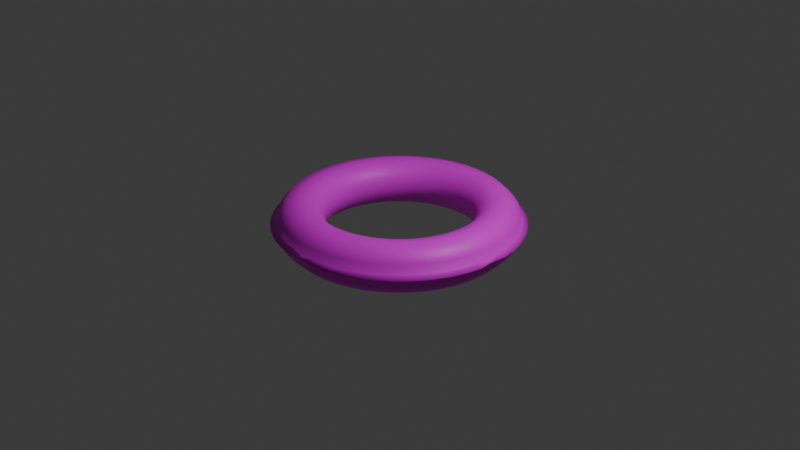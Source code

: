 # Source: boia.blend  (saved by Blender 4.0.36; exported with 4.5.12 LTS)
import bpy
from mathutils import Matrix  # noqa: F401  (used for matrix-valued properties, if any)

bpy.ops.wm.read_factory_settings(use_empty=True)
scene = bpy.context.scene
scene.name = 'Scene'

# ---- collections
col_collection = bpy.data.collections.new('Collection'); scene.collection.children.link(col_collection)

# ---- images (referenced by path relative to the original .blend; pixels are not part of the script)
import os
ASSET_DIR = os.environ.get("B2B_ASSET_DIR", "")  # directory of the original .blend (textures are referenced by path, not embedded)
HERE = os.path.dirname(os.path.abspath(__file__))  # packed textures are extracted next to this script under _unpacked/

def load_image(name, relpath, width, height, colorspace="sRGB"):
    """Load a texture the original file referenced (path relative to the .blend, or extracted next to this script)."""
    p = next((c for c in (os.path.join(HERE, relpath), os.path.join(ASSET_DIR, relpath)) if relpath and os.path.exists(c)), "")
    if p:
        img = bpy.data.images.load(p, check_existing=True)
        img.name = name
    else:  # same state as the original file: an image datablock whose file is absent (Cycles renders it pink)
        img = bpy.data.images.new(name, width, height)
        img.source = "FILE"
        img.filepath = "//" + (relpath or name)
    img.colorspace_settings.name = colorspace
    return img
img_boia_png = load_image('boia.png', 'CG_Game/images/boia.png', 1024, 1024, 'sRGB')

# ---- materials (node trees are filled in below, after node groups)
mat_boia = bpy.data.materials.new('boia')
mat_boia.use_transparent_shadow = False

# ---- material node trees
mat_boia.use_nodes = True; mat_boia.node_tree.nodes.clear()
_N = mat_boia.node_tree.nodes; _L = mat_boia.node_tree.links
n0 = _N.new('ShaderNodeBsdfPrincipled'); n0.name = 'Principled BSDF'; n0.location = (10, 300)
n0.inputs[3].default_value = 1.45
n1 = _N.new('ShaderNodeOutputMaterial'); n1.name = 'Material Output'; n1.location = (300, 300)
n2 = _N.new('ShaderNodeTexImage'); n2.name = 'Image Texture'; n2.location = (-280, 280)
n2.image = img_boia_png
_L.new(n0.outputs[0], n1.inputs[0])
_L.new(n2.outputs[0], n0.inputs[0])
n1.is_active_output = True

# ---- world
world_world = bpy.data.worlds.new('World'); scene.world = world_world
world_world.use_nodes = True; world_world.node_tree.nodes.clear()
_N = world_world.node_tree.nodes; _L = world_world.node_tree.links
n0 = _N.new('ShaderNodeOutputWorld'); n0.name = 'World Output'; n0.location = (300, 300)
n1 = _N.new('ShaderNodeBackground'); n1.name = 'Background'; n1.location = (10, 300)
n1.inputs[0].default_value = (0.05088, 0.05088, 0.05088, 1.0)
_L.new(n1.outputs[0], n0.inputs[0])
n0.is_active_output = True
world_world.color = (0.05088, 0.05088, 0.05088)
world_world.use_sun_shadow = False
world_world.sun_shadow_jitter_overblur = 0.0

# ---- cameras
cam_camera = bpy.data.cameras.new('Camera')
cam_camera.clip_end = 100.0
cam_camera.ortho_scale = 7.314

# ---- lights
light_light = bpy.data.lights.new('Light', 'POINT')
light_light.transmission_factor = 0.0
light_light.use_soft_falloff = False
light_light.energy = 1000.0
light_light.shadow_soft_size = 0.1
light_light.shadow_maximum_resolution = 0.006
light_light.use_absolute_resolution = True

# ---- meshes
me_torus = bpy.data.meshes.new('Torus')
me_torus.from_pydata([(1.275, -2.24e-05, -0.0009383), (1.217, 0.0, 0.125), (1.125, 0.0, 0.2165), (1.0, 0.0, 0.25), (0.875, 0.0, 0.2165), (0.7835, 0.0, 0.125), (0.75, 0.0, 3.062e-17), (0.7835, 0.0, -0.125), (0.875, 0.0, -0.2165), (1.0, 0.0, -0.25), (1.125, 0.0, -0.2165), (1.217, 0.0, -0.125), (1.291, 0.1699, -0.0006539), (1.206, 0.1588, 0.125), (1.115, 0.1468, 0.2165), (0.9914, 0.1305, 0.25), (0.8675, 0.1142, 0.2165), (0.7768, 0.1023, 0.125), (0.7436, 0.09789, 3.062e-17), (0.7768, 0.1023, -0.125), (0.8675, 0.1142, -0.2165), (0.9914, 0.1305, -0.25), (1.115, 0.1468, -0.2165), (1.206, 0.1588, -0.125), (1.258, 0.337, -0.0007685), (1.175, 0.3149, 0.125), (1.087, 0.2912, 0.2165), (0.9659, 0.2588, 0.25), (0.8452, 0.2265, 0.2165), (0.7568, 0.2028, 0.125), (0.7244, 0.1941, 3.062e-17), (0.7568, 0.2028, -0.125), (0.8452, 0.2265, -0.2165), (0.9659, 0.2588, -0.25), (1.087, 0.2912, -0.2165), (1.175, 0.3149, -0.125), (1.203, 0.4982, -0.00087), (1.124, 0.4655, 0.125), (1.039, 0.4305, 0.2165), (0.9239, 0.3827, 0.25), (0.8084, 0.3348, 0.2165), (0.7239, 0.2998, 0.125), (0.6929, 0.287, 3.062e-17), (0.7239, 0.2998, -0.125), (0.8084, 0.3348, -0.2165), (0.9239, 0.3827, -0.25), (1.039, 0.4305, -0.2165), (1.124, 0.4655, -0.125), (1.128, 0.651, -0.0009567), (1.054, 0.6083, 0.125), (0.9743, 0.5625, 0.2165), (0.866, 0.5, 0.25), (0.7578, 0.4375, 0.2165), (0.6785, 0.3917, 0.125), (0.6495, 0.375, 3.062e-17), (0.6785, 0.3917, -0.125), (0.7578, 0.4375, -0.2165), (0.866, 0.5, -0.25), (0.9743, 0.5625, -0.2165), (1.054, 0.6083, -0.125), (1.033, 0.7926, -0.001027), (0.9651, 0.7406, 0.125), (0.8925, 0.6849, 0.2165), (0.7934, 0.6088, 0.25), (0.6942, 0.5327, 0.2165), (0.6216, 0.477, 0.125), (0.595, 0.4566, 3.062e-17), (0.6216, 0.477, -0.125), (0.6942, 0.5327, -0.2165), (0.7934, 0.6088, -0.25), (0.8925, 0.6849, -0.2165), (0.9651, 0.7406, -0.125), (0.9207, 0.9207, -0.00108), (0.8602, 0.8602, 0.125), (0.7955, 0.7955, 0.2165), (0.7071, 0.7071, 0.25), (0.6187, 0.6187, 0.2165), (0.554, 0.554, 0.125), (0.5303, 0.5303, 3.062e-17), (0.554, 0.554, -0.125), (0.6187, 0.6187, -0.2165), (0.7071, 0.7071, -0.25), (0.7955, 0.7955, -0.2165), (0.8602, 0.8602, -0.125), (0.7926, 1.033, -0.001114), (0.7406, 0.9651, 0.125), (0.6849, 0.8925, 0.2165), (0.6088, 0.7934, 0.25), (0.5327, 0.6942, 0.2165), (0.477, 0.6216, 0.125), (0.4566, 0.595, 3.062e-17), (0.477, 0.6216, -0.125), (0.5327, 0.6942, -0.2165), (0.6088, 0.7934, -0.25), (0.6849, 0.8925, -0.2165), (0.7406, 0.9651, -0.125), (0.651, 1.128, -0.001129), (0.6083, 1.054, 0.125), (0.5625, 0.9743, 0.2165), (0.5, 0.866, 0.25), (0.4375, 0.7578, 0.2165), (0.3917, 0.6785, 0.125), (0.375, 0.6495, 3.062e-17), (0.3917, 0.6785, -0.125), (0.4375, 0.7578, -0.2165), (0.5, 0.866, -0.25), (0.5625, 0.9743, -0.2165), (0.6083, 1.054, -0.125), (0.4983, 1.203, -0.001125), (0.4655, 1.124, 0.125), (0.4305, 1.039, 0.2165), (0.3827, 0.9239, 0.25), (0.3348, 0.8084, 0.2165), (0.2998, 0.7239, 0.125), (0.287, 0.6929, 3.062e-17), (0.2998, 0.7239, -0.125), (0.3348, 0.8084, -0.2165), (0.3827, 0.9239, -0.25), (0.4305, 1.039, -0.2165), (0.4655, 1.124, -0.125), (0.337, 1.258, -0.001101), (0.3149, 1.175, 0.125), (0.2912, 1.087, 0.2165), (0.2588, 0.9659, 0.25), (0.2265, 0.8452, 0.2165), (0.2028, 0.7568, 0.125), (0.1941, 0.7244, 3.062e-17), (0.2028, 0.7568, -0.125), (0.2265, 0.8452, -0.2165), (0.2588, 0.9659, -0.25), (0.2912, 1.087, -0.2165), (0.3149, 1.175, -0.125), (0.17, 1.291, -0.001059), (0.1588, 1.206, 0.125), (0.1468, 1.115, 0.2165), (0.1305, 0.9914, 0.25), (0.1142, 0.8675, 0.2165), (0.1023, 0.7768, 0.125), (0.09789, 0.7436, 3.062e-17), (0.1023, 0.7768, -0.125), (0.1142, 0.8675, -0.2165), (0.1305, 0.9914, -0.25), (0.1468, 1.115, -0.2165), (0.1588, 1.206, -0.125), (2.212e-05, 1.273, -0.001179), (9.184e-08, 1.217, 0.125), (8.494e-08, 1.125, 0.2165), (7.55e-08, 1.0, 0.25), (6.606e-08, 0.875, 0.2165), (5.915e-08, 0.7835, 0.125), (5.662e-08, 0.75, 3.062e-17), (5.915e-08, 0.7835, -0.125), (6.606e-08, 0.875, -0.2165), (7.55e-08, 1.0, -0.25), (8.494e-08, 1.125, -0.2165), (9.184e-08, 1.217, -0.125), (-0.1699, 1.291, -0.0009212), (-0.1588, 1.206, 0.125), (-0.1468, 1.115, 0.2165), (-0.1305, 0.9914, 0.25), (-0.1142, 0.8675, 0.2165), (-0.1023, 0.7768, 0.125), (-0.09789, 0.7436, 3.062e-17), (-0.1023, 0.7768, -0.125), (-0.1142, 0.8675, -0.2165), (-0.1305, 0.9914, -0.25), (-0.1468, 1.115, -0.2165), (-0.1588, 1.206, -0.125), (-0.337, 1.258, -0.000828), (-0.3149, 1.175, 0.125), (-0.2912, 1.087, 0.2165), (-0.2588, 0.9659, 0.25), (-0.2265, 0.8452, 0.2165), (-0.2028, 0.7568, 0.125), (-0.1941, 0.7244, 3.062e-17), (-0.2028, 0.7568, -0.125), (-0.2265, 0.8452, -0.2165), (-0.2588, 0.9659, -0.25), (-0.2912, 1.087, -0.2165), (-0.3149, 1.175, -0.125), (-0.4982, 1.203, -0.0007206), (-0.4655, 1.124, 0.125), (-0.4305, 1.039, 0.2165), (-0.3827, 0.9239, 0.25), (-0.3348, 0.8084, 0.2165), (-0.2998, 0.7239, 0.125), (-0.287, 0.6929, 3.062e-17), (-0.2998, 0.7239, -0.125), (-0.3348, 0.8084, -0.2165), (-0.3827, 0.9239, -0.25), (-0.4305, 1.039, -0.2165), (-0.4655, 1.124, -0.125), (-0.651, 1.128, -0.0006008), (-0.6083, 1.054, 0.125), (-0.5625, 0.9743, 0.2165), (-0.5, 0.866, 0.25), (-0.4375, 0.7578, 0.2165), (-0.3917, 0.6785, 0.125), (-0.375, 0.6495, 3.062e-17), (-0.3917, 0.6785, -0.125), (-0.4375, 0.7578, -0.2165), (-0.5, 0.866, -0.25), (-0.5625, 0.9743, -0.2165), (-0.6083, 1.054, -0.125), (-0.7926, 1.033, -0.0004708), (-0.7406, 0.9651, 0.125), (-0.6849, 0.8925, 0.2165), (-0.6088, 0.7934, 0.25), (-0.5327, 0.6942, 0.2165), (-0.477, 0.6216, 0.125), (-0.4566, 0.595, 3.062e-17), (-0.477, 0.6216, -0.125), (-0.5327, 0.6942, -0.2165), (-0.6088, 0.7934, -0.25), (-0.6849, 0.8925, -0.2165), (-0.7406, 0.9651, -0.125), (-0.9207, 0.9207, -0.0003328), (-0.8602, 0.8602, 0.125), (-0.7955, 0.7955, 0.2165), (-0.7071, 0.7071, 0.25), (-0.6187, 0.6187, 0.2165), (-0.554, 0.554, 0.125), (-0.5303, 0.5303, 3.062e-17), (-0.554, 0.554, -0.125), (-0.6187, 0.6187, -0.2165), (-0.7071, 0.7071, -0.25), (-0.7955, 0.7955, -0.2165), (-0.8602, 0.8602, -0.125), (-1.033, 0.7926, -0.000189), (-0.9651, 0.7406, 0.125), (-0.8925, 0.6849, 0.2165), (-0.7934, 0.6088, 0.25), (-0.6942, 0.5327, 0.2165), (-0.6216, 0.477, 0.125), (-0.595, 0.4566, 3.062e-17), (-0.6216, 0.477, -0.125), (-0.6942, 0.5327, -0.2165), (-0.7934, 0.6088, -0.25), (-0.8925, 0.6849, -0.2165), (-0.9651, 0.7406, -0.125), (-1.128, 0.651, -4.201e-05), (-1.054, 0.6083, 0.125), (-0.9743, 0.5625, 0.2165), (-0.866, 0.5, 0.25), (-0.7578, 0.4375, 0.2165), (-0.6785, 0.3917, 0.125), (-0.6495, 0.375, 3.062e-17), (-0.6785, 0.3917, -0.125), (-0.7578, 0.4375, -0.2165), (-0.866, 0.5, -0.25), (-0.9743, 0.5625, -0.2165), (-1.054, 0.6083, -0.125), (-1.203, 0.4983, 0.0001057), (-1.124, 0.4655, 0.125), (-1.039, 0.4305, 0.2165), (-0.9239, 0.3827, 0.25), (-0.8084, 0.3348, 0.2165), (-0.7239, 0.2998, 0.125), (-0.6929, 0.287, 3.062e-17), (-0.7239, 0.2998, -0.125), (-0.8084, 0.3348, -0.2165), (-0.9239, 0.3827, -0.25), (-1.039, 0.4305, -0.2165), (-1.124, 0.4655, -0.125), (-1.258, 0.337, 0.0002516), (-1.175, 0.3149, 0.125), (-1.087, 0.2912, 0.2165), (-0.9659, 0.2588, 0.25), (-0.8452, 0.2265, 0.2165), (-0.7568, 0.2028, 0.125), (-0.7244, 0.1941, 3.062e-17), (-0.7568, 0.2028, -0.125), (-0.8452, 0.2265, -0.2165), (-0.9659, 0.2588, -0.25), (-1.087, 0.2912, -0.2165), (-1.175, 0.3149, -0.125), (-1.291, 0.17, 0.0003932), (-1.206, 0.1588, 0.125), (-1.115, 0.1468, 0.2165), (-0.9914, 0.1305, 0.25), (-0.8675, 0.1142, 0.2165), (-0.7768, 0.1023, 0.125), (-0.7436, 0.09789, 3.062e-17), (-0.7768, 0.1023, -0.125), (-0.8675, 0.1142, -0.2165), (-0.9914, 0.1305, -0.25), (-1.115, 0.1468, -0.2165), (-1.206, 0.1588, -0.125), (-1.271, 2.252e-05, -0.0003075), (-1.217, 1.064e-07, 0.125), (-1.125, 9.835e-08, 0.2165), (-1.0, 8.742e-08, 0.25), (-0.875, 7.649e-08, 0.2165), (-0.7835, 6.85e-08, 0.125), (-0.75, 6.557e-08, 3.062e-17), (-0.7835, 6.85e-08, -0.125), (-0.875, 7.649e-08, -0.2165), (-1.0, 8.742e-08, -0.25), (-1.125, 9.835e-08, -0.2165), (-1.217, 1.064e-07, -0.125), (-1.291, -0.1699, 0.0006539), (-1.206, -0.1588, 0.125), (-1.115, -0.1468, 0.2165), (-0.9914, -0.1305, 0.25), (-0.8675, -0.1142, 0.2165), (-0.7768, -0.1023, 0.125), (-0.7436, -0.09789, 3.062e-17), (-0.7768, -0.1023, -0.125), (-0.8675, -0.1142, -0.2165), (-0.9914, -0.1305, -0.25), (-1.115, -0.1468, -0.2165), (-1.206, -0.1588, -0.125), (-1.258, -0.337, 0.0007685), (-1.175, -0.3149, 0.125), (-1.087, -0.2912, 0.2165), (-0.9659, -0.2588, 0.25), (-0.8452, -0.2265, 0.2165), (-0.7568, -0.2028, 0.125), (-0.7244, -0.1941, 3.062e-17), (-0.7568, -0.2028, -0.125), (-0.8452, -0.2265, -0.2165), (-0.9659, -0.2588, -0.25), (-1.087, -0.2912, -0.2165), (-1.175, -0.3149, -0.125), (-1.203, -0.4982, 0.00087), (-1.124, -0.4655, 0.125), (-1.039, -0.4305, 0.2165), (-0.9239, -0.3827, 0.25), (-0.8084, -0.3348, 0.2165), (-0.7239, -0.2998, 0.125), (-0.6929, -0.287, 3.062e-17), (-0.7239, -0.2998, -0.125), (-0.8084, -0.3348, -0.2165), (-0.9239, -0.3827, -0.25), (-1.039, -0.4305, -0.2165), (-1.124, -0.4655, -0.125), (-1.128, -0.651, 0.0009567), (-1.054, -0.6083, 0.125), (-0.9743, -0.5625, 0.2165), (-0.866, -0.5, 0.25), (-0.7578, -0.4375, 0.2165), (-0.6785, -0.3917, 0.125), (-0.6495, -0.375, 3.062e-17), (-0.6785, -0.3917, -0.125), (-0.7578, -0.4375, -0.2165), (-0.866, -0.5, -0.25), (-0.9743, -0.5625, -0.2165), (-1.054, -0.6083, -0.125), (-1.033, -0.7926, 0.001027), (-0.9651, -0.7406, 0.125), (-0.8925, -0.6849, 0.2165), (-0.7934, -0.6088, 0.25), (-0.6942, -0.5327, 0.2165), (-0.6216, -0.477, 0.125), (-0.595, -0.4566, 3.062e-17), (-0.6216, -0.477, -0.125), (-0.6942, -0.5327, -0.2165), (-0.7934, -0.6088, -0.25), (-0.8925, -0.6849, -0.2165), (-0.9651, -0.7406, -0.125), (-0.9207, -0.9207, 0.00108), (-0.8602, -0.8602, 0.125), (-0.7955, -0.7955, 0.2165), (-0.7071, -0.7071, 0.25), (-0.6187, -0.6187, 0.2165), (-0.554, -0.554, 0.125), (-0.5303, -0.5303, 3.062e-17), (-0.554, -0.554, -0.125), (-0.6187, -0.6187, -0.2165), (-0.7071, -0.7071, -0.25), (-0.7955, -0.7955, -0.2165), (-0.8602, -0.8602, -0.125), (-0.7926, -1.033, 0.001114), (-0.7406, -0.9651, 0.125), (-0.6849, -0.8925, 0.2165), (-0.6088, -0.7934, 0.25), (-0.5327, -0.6942, 0.2165), (-0.477, -0.6216, 0.125), (-0.4566, -0.595, 3.062e-17), (-0.477, -0.6216, -0.125), (-0.5327, -0.6942, -0.2165), (-0.6088, -0.7934, -0.25), (-0.6849, -0.8925, -0.2165), (-0.7406, -0.9651, -0.125), (-0.651, -1.128, 0.001129), (-0.6083, -1.054, 0.125), (-0.5625, -0.9743, 0.2165), (-0.5, -0.866, 0.25), (-0.4375, -0.7578, 0.2165), (-0.3917, -0.6785, 0.125), (-0.375, -0.6495, 3.062e-17), (-0.3917, -0.6785, -0.125), (-0.4375, -0.7578, -0.2165), (-0.5, -0.866, -0.25), (-0.5625, -0.9743, -0.2165), (-0.6083, -1.054, -0.125), (-0.4983, -1.203, 0.001125), (-0.4655, -1.124, 0.125), (-0.4305, -1.039, 0.2165), (-0.3827, -0.9239, 0.25), (-0.3348, -0.8084, 0.2165), (-0.2998, -0.7239, 0.125), (-0.287, -0.6929, 3.062e-17), (-0.2998, -0.7239, -0.125), (-0.3348, -0.8084, -0.2165), (-0.3827, -0.9239, -0.25), (-0.4305, -1.039, -0.2165), (-0.4655, -1.124, -0.125), (-0.337, -1.258, 0.001101), (-0.3149, -1.175, 0.125), (-0.2912, -1.087, 0.2165), (-0.2588, -0.9659, 0.25), (-0.2265, -0.8452, 0.2165), (-0.2028, -0.7568, 0.125), (-0.1941, -0.7244, 3.062e-17), (-0.2028, -0.7568, -0.125), (-0.2265, -0.8452, -0.2165), (-0.2588, -0.9659, -0.25), (-0.2912, -1.087, -0.2165), (-0.3149, -1.175, -0.125), (-0.17, -1.291, 0.001059), (-0.1588, -1.206, 0.125), (-0.1468, -1.115, 0.2165), (-0.1305, -0.9914, 0.25), (-0.1142, -0.8675, 0.2165), (-0.1023, -0.7768, 0.125), (-0.0979, -0.7436, 3.062e-17), (-0.1023, -0.7768, -0.125), (-0.1142, -0.8675, -0.2165), (-0.1305, -0.9914, -0.25), (-0.1468, -1.115, -0.2165), (-0.1588, -1.206, -0.125), (-2.192e-05, -1.276, 0.0001401), (9.184e-08, -1.217, 0.125), (8.494e-08, -1.125, 0.2165), (7.55e-08, -1.0, 0.25), (6.606e-08, -0.875, 0.2165), (5.915e-08, -0.7835, 0.125), (5.662e-08, -0.75, 3.062e-17), (5.915e-08, -0.7835, -0.125), (6.606e-08, -0.875, -0.2165), (7.55e-08, -1.0, -0.25), (8.494e-08, -1.125, -0.2165), (9.184e-08, -1.217, -0.125), (0.1699, -1.291, 0.0009212), (0.1588, -1.206, 0.125), (0.1468, -1.115, 0.2165), (0.1305, -0.9914, 0.25), (0.1142, -0.8675, 0.2165), (0.1023, -0.7768, 0.125), (0.09789, -0.7436, 3.062e-17), (0.1023, -0.7768, -0.125), (0.1142, -0.8675, -0.2165), (0.1305, -0.9914, -0.25), (0.1468, -1.115, -0.2165), (0.1588, -1.206, -0.125), (0.337, -1.258, 0.000828), (0.3149, -1.175, 0.125), (0.2912, -1.087, 0.2165), (0.2588, -0.9659, 0.25), (0.2265, -0.8452, 0.2165), (0.2028, -0.7568, 0.125), (0.1941, -0.7244, 3.062e-17), (0.2028, -0.7568, -0.125), (0.2265, -0.8452, -0.2165), (0.2588, -0.9659, -0.25), (0.2912, -1.087, -0.2165), (0.3149, -1.175, -0.125), (0.4982, -1.203, 0.0007206), (0.4655, -1.124, 0.125), (0.4305, -1.039, 0.2165), (0.3827, -0.9239, 0.25), (0.3348, -0.8084, 0.2165), (0.2998, -0.7239, 0.125), (0.287, -0.6929, 3.062e-17), (0.2998, -0.7239, -0.125), (0.3348, -0.8084, -0.2165), (0.3827, -0.9239, -0.25), (0.4305, -1.039, -0.2165), (0.4655, -1.124, -0.125), (0.651, -1.128, 0.0006008), (0.6083, -1.054, 0.125), (0.5625, -0.9743, 0.2165), (0.5, -0.866, 0.25), (0.4375, -0.7578, 0.2165), (0.3917, -0.6785, 0.125), (0.375, -0.6495, 3.062e-17), (0.3917, -0.6785, -0.125), (0.4375, -0.7578, -0.2165), (0.5, -0.866, -0.25), (0.5625, -0.9743, -0.2165), (0.6083, -1.054, -0.125), (0.7926, -1.033, 0.0004708), (0.7406, -0.9651, 0.125), (0.6849, -0.8925, 0.2165), (0.6088, -0.7934, 0.25), (0.5327, -0.6942, 0.2165), (0.477, -0.6216, 0.125), (0.4566, -0.595, 3.062e-17), (0.477, -0.6216, -0.125), (0.5327, -0.6942, -0.2165), (0.6088, -0.7934, -0.25), (0.6849, -0.8925, -0.2165), (0.7406, -0.9651, -0.125), (0.9207, -0.9207, 0.0003328), (0.8602, -0.8602, 0.125), (0.7955, -0.7955, 0.2165), (0.7071, -0.7071, 0.25), (0.6187, -0.6187, 0.2165), (0.554, -0.554, 0.125), (0.5303, -0.5303, 3.062e-17), (0.554, -0.554, -0.125), (0.6187, -0.6187, -0.2165), (0.7071, -0.7071, -0.25), (0.7955, -0.7955, -0.2165), (0.8602, -0.8602, -0.125), (1.033, -0.7926, 0.000189), (0.9651, -0.7406, 0.125), (0.8925, -0.6849, 0.2165), (0.7934, -0.6088, 0.25), (0.6942, -0.5327, 0.2165), (0.6216, -0.477, 0.125), (0.595, -0.4566, 3.062e-17), (0.6216, -0.477, -0.125), (0.6942, -0.5327, -0.2165), (0.7934, -0.6088, -0.25), (0.8925, -0.6849, -0.2165), (0.9651, -0.7406, -0.125), (1.128, -0.651, 4.201e-05), (1.054, -0.6083, 0.125), (0.9743, -0.5625, 0.2165), (0.866, -0.5, 0.25), (0.7578, -0.4375, 0.2165), (0.6785, -0.3917, 0.125), (0.6495, -0.375, 3.062e-17), (0.6785, -0.3917, -0.125), (0.7578, -0.4375, -0.2165), (0.866, -0.5, -0.25), (0.9743, -0.5625, -0.2165), (1.054, -0.6083, -0.125), (1.203, -0.4983, -0.0001057), (1.124, -0.4655, 0.125), (1.039, -0.4305, 0.2165), (0.9239, -0.3827, 0.25), (0.8084, -0.3348, 0.2165), (0.7239, -0.2998, 0.125), (0.6929, -0.287, 3.062e-17), (0.7239, -0.2998, -0.125), (0.8084, -0.3348, -0.2165), (0.9239, -0.3827, -0.25), (1.039, -0.4305, -0.2165), (1.124, -0.4655, -0.125), (1.258, -0.337, -0.0002516), (1.175, -0.3149, 0.125), (1.087, -0.2912, 0.2165), (0.9659, -0.2588, 0.25), (0.8452, -0.2265, 0.2165), (0.7568, -0.2028, 0.125), (0.7244, -0.1941, 3.062e-17), (0.7568, -0.2028, -0.125), (0.8452, -0.2265, -0.2165), (0.9659, -0.2588, -0.25), (1.087, -0.2912, -0.2165), (1.175, -0.3149, -0.125), (1.291, -0.17, -0.0003932), (1.206, -0.1588, 0.125), (1.115, -0.1468, 0.2165), (0.9914, -0.1305, 0.25), (0.8675, -0.1142, 0.2165), (0.7768, -0.1023, 0.125), (0.7436, -0.09789, 3.062e-17), (0.7768, -0.1023, -0.125), (0.8675, -0.1142, -0.2165), (0.9914, -0.1305, -0.25), (1.115, -0.1468, -0.2165), (1.206, -0.1588, -0.125), (1.254, 0.0, 0.01222), (1.075, 0.6205, 0.03349), (0.6205, 1.075, 0.03349), (9.369e-08, 1.255, 0.01585), (-0.6205, 1.075, 0.03349), (-1.075, 0.6205, 0.03349), (-1.256, 1.085e-07, 0.0126), (-1.075, -0.6205, 0.03349), (-0.6205, -1.075, 0.03349), (9.369e-08, -1.254, 0.01609), (0.6205, -1.075, 0.03349), (1.075, -0.6205, 0.03349), (1.147, 0.4749, 0.03349), (0.7555, 0.9846, 0.03349), (0.162, 1.23, 0.03349), (-0.4749, 1.147, 0.03349), (-0.9846, 0.7555, 0.03349), (-1.23, 0.162, 0.03349), (-1.147, -0.4749, 0.03349), (-0.7555, -0.9846, 0.03349), (-0.162, -1.23, 0.03349), (0.4749, -1.147, 0.03349), (0.9846, -0.7555, 0.03349), (1.23, -0.162, 0.03349), (1.199, 0.3212, 0.03349), (0.8775, 0.8775, 0.03349), (0.3212, 1.199, 0.03349), (-0.3212, 1.199, 0.03349), (-0.8775, 0.8775, 0.03349), (-1.199, 0.3212, 0.03349), (-1.199, -0.3212, 0.03349), (-0.8775, -0.8775, 0.03349), (-0.3212, -1.199, 0.03349), (0.3212, -1.199, 0.03349), (0.8775, -0.8775, 0.03349), (1.199, -0.3212, 0.03349), (1.23, 0.162, 0.03349), (0.9846, 0.7555, 0.03349), (0.4749, 1.147, 0.03349), (-0.162, 1.23, 0.03349), (-0.7555, 0.9846, 0.03349), (-1.147, 0.4749, 0.03349), (-1.23, -0.162, 0.03349), (-0.9846, -0.7555, 0.03349), (-0.4749, -1.147, 0.03349), (0.162, -1.23, 0.03349), (0.7555, -0.9846, 0.03349), (1.147, -0.4749, 0.03349), (1.254, 0.0, -0.01488), (1.074, 0.6201, -0.03655), (0.6201, 1.074, -0.03655), (9.363e-08, 1.255, -0.01873), (-0.6201, 1.074, -0.03655), (-1.074, 0.6201, -0.03655), (-1.256, 1.084e-07, -0.01483), (-1.074, -0.6201, -0.03655), (-0.6201, -1.074, -0.03655), (9.363e-08, -1.253, -0.0183), (0.6201, -1.074, -0.03655), (1.074, -0.6201, -0.03655), (1.146, 0.4746, -0.03655), (0.755, 0.9839, -0.03655), (0.1619, 1.23, -0.03655), (-0.4746, 1.146, -0.03655), (-0.9839, 0.755, -0.03655), (-1.23, 0.1619, -0.03655), (-1.146, -0.4746, -0.03655), (-0.755, -0.9839, -0.03655), (-0.1619, -1.23, -0.03655), (0.4746, -1.146, -0.03655), (0.9839, -0.755, -0.03655), (1.23, -0.1619, -0.03655), (1.198, 0.321, -0.03655), (0.877, 0.877, -0.03655), (0.321, 1.198, -0.03655), (-0.321, 1.198, -0.03655), (-0.877, 0.877, -0.03655), (-1.198, 0.321, -0.03655), (-1.198, -0.321, -0.03655), (-0.877, -0.877, -0.03655), (-0.321, -1.198, -0.03655), (0.321, -1.198, -0.03655), (0.877, -0.877, -0.03655), (1.198, -0.321, -0.03655), (1.23, 0.1619, -0.03655), (0.9839, 0.755, -0.03655), (0.4746, 1.146, -0.03655), (-0.1619, 1.23, -0.03655), (-0.755, 0.9839, -0.03655), (-1.146, 0.4746, -0.03655), (-1.23, -0.1619, -0.03655), (-0.9839, -0.755, -0.03655), (-0.4746, -1.146, -0.03655), (0.1619, -1.23, -0.03655), (0.755, -0.9839, -0.03655), (1.146, -0.4746, -0.03655)], [], [(576, 612, 13, 1), (1, 13, 14, 2), (2, 14, 15, 3), (3, 15, 16, 4), (4, 16, 17, 5), (5, 17, 18, 6), (6, 18, 19, 7), (7, 19, 20, 8), (8, 20, 21, 9), (9, 21, 22, 10), (10, 22, 23, 11), (624, 660, 12, 0), (612, 600, 25, 13), (13, 25, 26, 14), (14, 26, 27, 15), (15, 27, 28, 16), (16, 28, 29, 17), (17, 29, 30, 18), (18, 30, 31, 19), (19, 31, 32, 20), (20, 32, 33, 21), (21, 33, 34, 22), (22, 34, 35, 23), (660, 648, 24, 12), (600, 588, 37, 25), (25, 37, 38, 26), (26, 38, 39, 27), (27, 39, 40, 28), (28, 40, 41, 29), (29, 41, 42, 30), (30, 42, 43, 31), (31, 43, 44, 32), (32, 44, 45, 33), (33, 45, 46, 34), (34, 46, 47, 35), (648, 636, 36, 24), (588, 577, 49, 37), (37, 49, 50, 38), (38, 50, 51, 39), (39, 51, 52, 40), (40, 52, 53, 41), (41, 53, 54, 42), (42, 54, 55, 43), (43, 55, 56, 44), (44, 56, 57, 45), (45, 57, 58, 46), (46, 58, 59, 47), (636, 625, 48, 36), (577, 613, 61, 49), (49, 61, 62, 50), (50, 62, 63, 51), (51, 63, 64, 52), (52, 64, 65, 53), (53, 65, 66, 54), (54, 66, 67, 55), (55, 67, 68, 56), (56, 68, 69, 57), (57, 69, 70, 58), (58, 70, 71, 59), (625, 661, 60, 48), (613, 601, 73, 61), (61, 73, 74, 62), (62, 74, 75, 63), (63, 75, 76, 64), (64, 76, 77, 65), (65, 77, 78, 66), (66, 78, 79, 67), (67, 79, 80, 68), (68, 80, 81, 69), (69, 81, 82, 70), (70, 82, 83, 71), (661, 649, 72, 60), (601, 589, 85, 73), (73, 85, 86, 74), (74, 86, 87, 75), (75, 87, 88, 76), (76, 88, 89, 77), (77, 89, 90, 78), (78, 90, 91, 79), (79, 91, 92, 80), (80, 92, 93, 81), (81, 93, 94, 82), (82, 94, 95, 83), (649, 637, 84, 72), (589, 578, 97, 85), (85, 97, 98, 86), (86, 98, 99, 87), (87, 99, 100, 88), (88, 100, 101, 89), (89, 101, 102, 90), (90, 102, 103, 91), (91, 103, 104, 92), (92, 104, 105, 93), (93, 105, 106, 94), (94, 106, 107, 95), (637, 626, 96, 84), (578, 614, 109, 97), (97, 109, 110, 98), (98, 110, 111, 99), (99, 111, 112, 100), (100, 112, 113, 101), (101, 113, 114, 102), (102, 114, 115, 103), (103, 115, 116, 104), (104, 116, 117, 105), (105, 117, 118, 106), (106, 118, 119, 107), (626, 662, 108, 96), (614, 602, 121, 109), (109, 121, 122, 110), (110, 122, 123, 111), (111, 123, 124, 112), (112, 124, 125, 113), (113, 125, 126, 114), (114, 126, 127, 115), (115, 127, 128, 116), (116, 128, 129, 117), (117, 129, 130, 118), (118, 130, 131, 119), (662, 650, 120, 108), (602, 590, 133, 121), (121, 133, 134, 122), (122, 134, 135, 123), (123, 135, 136, 124), (124, 136, 137, 125), (125, 137, 138, 126), (126, 138, 139, 127), (127, 139, 140, 128), (128, 140, 141, 129), (129, 141, 142, 130), (130, 142, 143, 131), (650, 638, 132, 120), (590, 579, 145, 133), (133, 145, 146, 134), (134, 146, 147, 135), (135, 147, 148, 136), (136, 148, 149, 137), (137, 149, 150, 138), (138, 150, 151, 139), (139, 151, 152, 140), (140, 152, 153, 141), (141, 153, 154, 142), (142, 154, 155, 143), (638, 627, 144, 132), (579, 615, 157, 145), (145, 157, 158, 146), (146, 158, 159, 147), (147, 159, 160, 148), (148, 160, 161, 149), (149, 161, 162, 150), (150, 162, 163, 151), (151, 163, 164, 152), (152, 164, 165, 153), (153, 165, 166, 154), (154, 166, 167, 155), (627, 663, 156, 144), (615, 603, 169, 157), (157, 169, 170, 158), (158, 170, 171, 159), (159, 171, 172, 160), (160, 172, 173, 161), (161, 173, 174, 162), (162, 174, 175, 163), (163, 175, 176, 164), (164, 176, 177, 165), (165, 177, 178, 166), (166, 178, 179, 167), (663, 651, 168, 156), (603, 591, 181, 169), (169, 181, 182, 170), (170, 182, 183, 171), (171, 183, 184, 172), (172, 184, 185, 173), (173, 185, 186, 174), (174, 186, 187, 175), (175, 187, 188, 176), (176, 188, 189, 177), (177, 189, 190, 178), (178, 190, 191, 179), (651, 639, 180, 168), (591, 580, 193, 181), (181, 193, 194, 182), (182, 194, 195, 183), (183, 195, 196, 184), (184, 196, 197, 185), (185, 197, 198, 186), (186, 198, 199, 187), (187, 199, 200, 188), (188, 200, 201, 189), (189, 201, 202, 190), (190, 202, 203, 191), (639, 628, 192, 180), (580, 616, 205, 193), (193, 205, 206, 194), (194, 206, 207, 195), (195, 207, 208, 196), (196, 208, 209, 197), (197, 209, 210, 198), (198, 210, 211, 199), (199, 211, 212, 200), (200, 212, 213, 201), (201, 213, 214, 202), (202, 214, 215, 203), (628, 664, 204, 192), (616, 604, 217, 205), (205, 217, 218, 206), (206, 218, 219, 207), (207, 219, 220, 208), (208, 220, 221, 209), (209, 221, 222, 210), (210, 222, 223, 211), (211, 223, 224, 212), (212, 224, 225, 213), (213, 225, 226, 214), (214, 226, 227, 215), (664, 652, 216, 204), (604, 592, 229, 217), (217, 229, 230, 218), (218, 230, 231, 219), (219, 231, 232, 220), (220, 232, 233, 221), (221, 233, 234, 222), (222, 234, 235, 223), (223, 235, 236, 224), (224, 236, 237, 225), (225, 237, 238, 226), (226, 238, 239, 227), (652, 640, 228, 216), (592, 581, 241, 229), (229, 241, 242, 230), (230, 242, 243, 231), (231, 243, 244, 232), (232, 244, 245, 233), (233, 245, 246, 234), (234, 246, 247, 235), (235, 247, 248, 236), (236, 248, 249, 237), (237, 249, 250, 238), (238, 250, 251, 239), (640, 629, 240, 228), (581, 617, 253, 241), (241, 253, 254, 242), (242, 254, 255, 243), (243, 255, 256, 244), (244, 256, 257, 245), (245, 257, 258, 246), (246, 258, 259, 247), (247, 259, 260, 248), (248, 260, 261, 249), (249, 261, 262, 250), (250, 262, 263, 251), (629, 665, 252, 240), (617, 605, 265, 253), (253, 265, 266, 254), (254, 266, 267, 255), (255, 267, 268, 256), (256, 268, 269, 257), (257, 269, 270, 258), (258, 270, 271, 259), (259, 271, 272, 260), (260, 272, 273, 261), (261, 273, 274, 262), (262, 274, 275, 263), (665, 653, 264, 252), (605, 593, 277, 265), (265, 277, 278, 266), (266, 278, 279, 267), (267, 279, 280, 268), (268, 280, 281, 269), (269, 281, 282, 270), (270, 282, 283, 271), (271, 283, 284, 272), (272, 284, 285, 273), (273, 285, 286, 274), (274, 286, 287, 275), (653, 641, 276, 264), (593, 582, 289, 277), (277, 289, 290, 278), (278, 290, 291, 279), (279, 291, 292, 280), (280, 292, 293, 281), (281, 293, 294, 282), (282, 294, 295, 283), (283, 295, 296, 284), (284, 296, 297, 285), (285, 297, 298, 286), (286, 298, 299, 287), (641, 630, 288, 276), (582, 618, 301, 289), (289, 301, 302, 290), (290, 302, 303, 291), (291, 303, 304, 292), (292, 304, 305, 293), (293, 305, 306, 294), (294, 306, 307, 295), (295, 307, 308, 296), (296, 308, 309, 297), (297, 309, 310, 298), (298, 310, 311, 299), (630, 666, 300, 288), (618, 606, 313, 301), (301, 313, 314, 302), (302, 314, 315, 303), (303, 315, 316, 304), (304, 316, 317, 305), (305, 317, 318, 306), (306, 318, 319, 307), (307, 319, 320, 308), (308, 320, 321, 309), (309, 321, 322, 310), (310, 322, 323, 311), (666, 654, 312, 300), (606, 594, 325, 313), (313, 325, 326, 314), (314, 326, 327, 315), (315, 327, 328, 316), (316, 328, 329, 317), (317, 329, 330, 318), (318, 330, 331, 319), (319, 331, 332, 320), (320, 332, 333, 321), (321, 333, 334, 322), (322, 334, 335, 323), (654, 642, 324, 312), (594, 583, 337, 325), (325, 337, 338, 326), (326, 338, 339, 327), (327, 339, 340, 328), (328, 340, 341, 329), (329, 341, 342, 330), (330, 342, 343, 331), (331, 343, 344, 332), (332, 344, 345, 333), (333, 345, 346, 334), (334, 346, 347, 335), (642, 631, 336, 324), (583, 619, 349, 337), (337, 349, 350, 338), (338, 350, 351, 339), (339, 351, 352, 340), (340, 352, 353, 341), (341, 353, 354, 342), (342, 354, 355, 343), (343, 355, 356, 344), (344, 356, 357, 345), (345, 357, 358, 346), (346, 358, 359, 347), (631, 667, 348, 336), (619, 607, 361, 349), (349, 361, 362, 350), (350, 362, 363, 351), (351, 363, 364, 352), (352, 364, 365, 353), (353, 365, 366, 354), (354, 366, 367, 355), (355, 367, 368, 356), (356, 368, 369, 357), (357, 369, 370, 358), (358, 370, 371, 359), (667, 655, 360, 348), (607, 595, 373, 361), (361, 373, 374, 362), (362, 374, 375, 363), (363, 375, 376, 364), (364, 376, 377, 365), (365, 377, 378, 366), (366, 378, 379, 367), (367, 379, 380, 368), (368, 380, 381, 369), (369, 381, 382, 370), (370, 382, 383, 371), (655, 643, 372, 360), (595, 584, 385, 373), (373, 385, 386, 374), (374, 386, 387, 375), (375, 387, 388, 376), (376, 388, 389, 377), (377, 389, 390, 378), (378, 390, 391, 379), (379, 391, 392, 380), (380, 392, 393, 381), (381, 393, 394, 382), (382, 394, 395, 383), (643, 632, 384, 372), (584, 620, 397, 385), (385, 397, 398, 386), (386, 398, 399, 387), (387, 399, 400, 388), (388, 400, 401, 389), (389, 401, 402, 390), (390, 402, 403, 391), (391, 403, 404, 392), (392, 404, 405, 393), (393, 405, 406, 394), (394, 406, 407, 395), (632, 668, 396, 384), (620, 608, 409, 397), (397, 409, 410, 398), (398, 410, 411, 399), (399, 411, 412, 400), (400, 412, 413, 401), (401, 413, 414, 402), (402, 414, 415, 403), (403, 415, 416, 404), (404, 416, 417, 405), (405, 417, 418, 406), (406, 418, 419, 407), (668, 656, 408, 396), (608, 596, 421, 409), (409, 421, 422, 410), (410, 422, 423, 411), (411, 423, 424, 412), (412, 424, 425, 413), (413, 425, 426, 414), (414, 426, 427, 415), (415, 427, 428, 416), (416, 428, 429, 417), (417, 429, 430, 418), (418, 430, 431, 419), (656, 644, 420, 408), (596, 585, 433, 421), (421, 433, 434, 422), (422, 434, 435, 423), (423, 435, 436, 424), (424, 436, 437, 425), (425, 437, 438, 426), (426, 438, 439, 427), (427, 439, 440, 428), (428, 440, 441, 429), (429, 441, 442, 430), (430, 442, 443, 431), (644, 633, 432, 420), (585, 621, 445, 433), (433, 445, 446, 434), (434, 446, 447, 435), (435, 447, 448, 436), (436, 448, 449, 437), (437, 449, 450, 438), (438, 450, 451, 439), (439, 451, 452, 440), (440, 452, 453, 441), (441, 453, 454, 442), (442, 454, 455, 443), (633, 669, 444, 432), (621, 609, 457, 445), (445, 457, 458, 446), (446, 458, 459, 447), (447, 459, 460, 448), (448, 460, 461, 449), (449, 461, 462, 450), (450, 462, 463, 451), (451, 463, 464, 452), (452, 464, 465, 453), (453, 465, 466, 454), (454, 466, 467, 455), (669, 657, 456, 444), (609, 597, 469, 457), (457, 469, 470, 458), (458, 470, 471, 459), (459, 471, 472, 460), (460, 472, 473, 461), (461, 473, 474, 462), (462, 474, 475, 463), (463, 475, 476, 464), (464, 476, 477, 465), (465, 477, 478, 466), (466, 478, 479, 467), (657, 645, 468, 456), (597, 586, 481, 469), (469, 481, 482, 470), (470, 482, 483, 471), (471, 483, 484, 472), (472, 484, 485, 473), (473, 485, 486, 474), (474, 486, 487, 475), (475, 487, 488, 476), (476, 488, 489, 477), (477, 489, 490, 478), (478, 490, 491, 479), (645, 634, 480, 468), (586, 622, 493, 481), (481, 493, 494, 482), (482, 494, 495, 483), (483, 495, 496, 484), (484, 496, 497, 485), (485, 497, 498, 486), (486, 498, 499, 487), (487, 499, 500, 488), (488, 500, 501, 489), (489, 501, 502, 490), (490, 502, 503, 491), (634, 670, 492, 480), (622, 610, 505, 493), (493, 505, 506, 494), (494, 506, 507, 495), (495, 507, 508, 496), (496, 508, 509, 497), (497, 509, 510, 498), (498, 510, 511, 499), (499, 511, 512, 500), (500, 512, 513, 501), (501, 513, 514, 502), (502, 514, 515, 503), (670, 658, 504, 492), (610, 598, 517, 505), (505, 517, 518, 506), (506, 518, 519, 507), (507, 519, 520, 508), (508, 520, 521, 509), (509, 521, 522, 510), (510, 522, 523, 511), (511, 523, 524, 512), (512, 524, 525, 513), (513, 525, 526, 514), (514, 526, 527, 515), (658, 646, 516, 504), (598, 587, 529, 517), (517, 529, 530, 518), (518, 530, 531, 519), (519, 531, 532, 520), (520, 532, 533, 521), (521, 533, 534, 522), (522, 534, 535, 523), (523, 535, 536, 524), (524, 536, 537, 525), (525, 537, 538, 526), (526, 538, 539, 527), (646, 635, 528, 516), (587, 623, 541, 529), (529, 541, 542, 530), (530, 542, 543, 531), (531, 543, 544, 532), (532, 544, 545, 533), (533, 545, 546, 534), (534, 546, 547, 535), (535, 547, 548, 536), (536, 548, 549, 537), (537, 549, 550, 538), (538, 550, 551, 539), (635, 671, 540, 528), (623, 611, 553, 541), (541, 553, 554, 542), (542, 554, 555, 543), (543, 555, 556, 544), (544, 556, 557, 545), (545, 557, 558, 546), (546, 558, 559, 547), (547, 559, 560, 548), (548, 560, 561, 549), (549, 561, 562, 550), (550, 562, 563, 551), (671, 659, 552, 540), (611, 599, 565, 553), (553, 565, 566, 554), (554, 566, 567, 555), (555, 567, 568, 556), (556, 568, 569, 557), (557, 569, 570, 558), (558, 570, 571, 559), (559, 571, 572, 560), (560, 572, 573, 561), (561, 573, 574, 562), (562, 574, 575, 563), (659, 647, 564, 552), (599, 576, 1, 565), (565, 1, 2, 566), (566, 2, 3, 567), (567, 3, 4, 568), (568, 4, 5, 569), (569, 5, 6, 570), (570, 6, 7, 571), (571, 7, 8, 572), (572, 8, 9, 573), (573, 9, 10, 574), (574, 10, 11, 575), (647, 624, 0, 564), (564, 0, 576, 599), (552, 564, 599, 611), (540, 552, 611, 623), (528, 540, 623, 587), (516, 528, 587, 598), (504, 516, 598, 610), (492, 504, 610, 622), (480, 492, 622, 586), (468, 480, 586, 597), (456, 468, 597, 609), (444, 456, 609, 621), (432, 444, 621, 585), (420, 432, 585, 596), (408, 420, 596, 608), (396, 408, 608, 620), (384, 396, 620, 584), (372, 384, 584, 595), (360, 372, 595, 607), (348, 360, 607, 619), (336, 348, 619, 583), (324, 336, 583, 594), (312, 324, 594, 606), (300, 312, 606, 618), (288, 300, 618, 582), (276, 288, 582, 593), (264, 276, 593, 605), (252, 264, 605, 617), (240, 252, 617, 581), (228, 240, 581, 592), (216, 228, 592, 604), (204, 216, 604, 616), (192, 204, 616, 580), (180, 192, 580, 591), (168, 180, 591, 603), (156, 168, 603, 615), (144, 156, 615, 579), (132, 144, 579, 590), (120, 132, 590, 602), (108, 120, 602, 614), (96, 108, 614, 578), (84, 96, 578, 589), (72, 84, 589, 601), (60, 72, 601, 613), (48, 60, 613, 577), (36, 48, 577, 588), (24, 36, 588, 600), (12, 24, 600, 612), (0, 12, 612, 576), (575, 11, 624, 647), (563, 575, 647, 659), (551, 563, 659, 671), (539, 551, 671, 635), (527, 539, 635, 646), (515, 527, 646, 658), (503, 515, 658, 670), (491, 503, 670, 634), (479, 491, 634, 645), (467, 479, 645, 657), (455, 467, 657, 669), (443, 455, 669, 633), (431, 443, 633, 644), (419, 431, 644, 656), (407, 419, 656, 668), (395, 407, 668, 632), (383, 395, 632, 643), (371, 383, 643, 655), (359, 371, 655, 667), (347, 359, 667, 631), (335, 347, 631, 642), (323, 335, 642, 654), (311, 323, 654, 666), (299, 311, 666, 630), (287, 299, 630, 641), (275, 287, 641, 653), (263, 275, 653, 665), (251, 263, 665, 629), (239, 251, 629, 640), (227, 239, 640, 652), (215, 227, 652, 664), (203, 215, 664, 628), (191, 203, 628, 639), (179, 191, 639, 651), (167, 179, 651, 663), (155, 167, 663, 627), (143, 155, 627, 638), (131, 143, 638, 650), (119, 131, 650, 662), (107, 119, 662, 626), (95, 107, 626, 637), (83, 95, 637, 649), (71, 83, 649, 661), (59, 71, 661, 625), (47, 59, 625, 636), (35, 47, 636, 648), (23, 35, 648, 660), (11, 23, 660, 624)])
me_torus.polygons.foreach_set('use_smooth', [True] * 672)
_uv = me_torus.uv_layers.new(name='UVMap')
_uv.uv.foreach_set('vector', [0.09267, 0.9594, 0.09794, 0.9248, 0.1182, 0.9249, 0.1182, 0.9588, 0.1182, 0.9588, 0.1182, 0.9249, 0.1435, 0.9276, 0.1435, 0.959, 0.03294, 0.9186, 0.0609, 0.9207, 0.06572, 0.9428, 0.04086, 0.9409, 0.04086, 0.9409, 0.06572, 0.9428, 0.06403, 0.9702, 0.04228, 0.9686, 0.04228, 0.9686, 0.06403, 0.9702, 0.05628, 0.9955, 0.03681, 0.9941, 0.2091, 0.8818, 0.2081, 0.9036, 0.1852, 0.9041, 0.1861, 0.8832, 0.1861, 0.8832, 0.1852, 0.9041, 0.1574, 0.9036, 0.1584, 0.8818, 0.1584, 0.8818, 0.1574, 0.9036, 0.1324, 0.9023, 0.1335, 0.8779, 0.01944, 0.8669, 0.02187, 0.8435, 0.04586, 0.8482, 0.04308, 0.875, 0.04308, 0.875, 0.04586, 0.8482, 0.07365, 0.8492, 0.07052, 0.8793, 0.07052, 0.8793, 0.07365, 0.8492, 0.09779, 0.8462, 0.09441, 0.8787, 0.1083, 0.8744, 0.1077, 0.8418, 0.1226, 0.8413, 0.1134, 0.8747, 0.5264, 0.7, 0.528, 0.6663, 0.5482, 0.667, 0.5466, 0.7001, 0.5466, 0.7001, 0.5482, 0.667, 0.5734, 0.6723, 0.5719, 0.7029, 0.4421, 0.7679, 0.4703, 0.7738, 0.472, 0.7952, 0.4469, 0.79, 0.4469, 0.79, 0.472, 0.7952, 0.4672, 0.822, 0.4453, 0.8174, 0.4453, 0.8174, 0.4672, 0.822, 0.4572, 0.8468, 0.4375, 0.8427, 0.3089, 0.6478, 0.3089, 0.6699, 0.2859, 0.6694, 0.2859, 0.6483, 0.2859, 0.6483, 0.2859, 0.6694, 0.2582, 0.6699, 0.2582, 0.6478, 0.2582, 0.6478, 0.2582, 0.6699, 0.2331, 0.6711, 0.2332, 0.6465, 0.2313, 0.7503, 0.2306, 0.7265, 0.2545, 0.7279, 0.2553, 0.755, 0.2553, 0.755, 0.2545, 0.7279, 0.2822, 0.7255, 0.2831, 0.756, 0.2831, 0.756, 0.2822, 0.7255, 0.3063, 0.72, 0.3072, 0.753, 0.3172, 0.7486, 0.3162, 0.715, 0.331, 0.7127, 0.332, 0.748, 0.5264, 0.3423, 0.5296, 0.3099, 0.5498, 0.3113, 0.5467, 0.343, 0.5467, 0.343, 0.5498, 0.3113, 0.5747, 0.3189, 0.5718, 0.3483, 0.799, 0.007956, 0.8269, 0.01755, 0.8255, 0.03795, 0.8007, 0.02942, 0.8007, 0.02942, 0.8255, 0.03795, 0.8176, 0.06362, 0.7958, 0.05616, 0.7958, 0.05616, 0.8176, 0.06362, 0.8053, 0.0877, 0.7858, 0.08102, 0.3073, 0.3459, 0.3083, 0.3677, 0.2853, 0.3663, 0.2844, 0.3454, 0.2844, 0.3454, 0.2853, 0.3663, 0.2576, 0.3677, 0.2566, 0.3459, 0.2566, 0.3459, 0.2576, 0.3677, 0.2326, 0.3715, 0.2316, 0.3471, 0.4136, 0.2785, 0.4098, 0.2549, 0.4332, 0.2528, 0.4375, 0.2799, 0.4375, 0.2799, 0.4332, 0.2528, 0.4603, 0.2471, 0.4652, 0.2775, 0.4652, 0.2775, 0.4603, 0.2471, 0.484, 0.2391, 0.4892, 0.272, 0.4991, 0.267, 0.4938, 0.2334, 0.5083, 0.2295, 0.5139, 0.2647, 0.5296, 0.3099, 0.5343, 0.2796, 0.5544, 0.2816, 0.5498, 0.3113, 0.5498, 0.3113, 0.5544, 0.2816, 0.579, 0.2914, 0.5747, 0.3189, 0.8269, 0.01755, 0.8542, 0.03069, 0.8497, 0.04963, 0.8255, 0.03795, 0.8255, 0.03795, 0.8497, 0.04963, 0.8388, 0.07385, 0.8176, 0.06362, 0.8176, 0.06362, 0.8388, 0.07385, 0.8242, 0.09685, 0.8053, 0.0877, 0.3083, 0.3677, 0.3102, 0.389, 0.2871, 0.3867, 0.2853, 0.3663, 0.2853, 0.3663, 0.2871, 0.3867, 0.2595, 0.389, 0.2576, 0.3677, 0.2576, 0.3677, 0.2595, 0.389, 0.2347, 0.3953, 0.2326, 0.3715, 0.4098, 0.2549, 0.403, 0.2317, 0.4254, 0.2263, 0.4332, 0.2528, 0.4332, 0.2528, 0.4254, 0.2263, 0.4516, 0.2172, 0.4603, 0.2471, 0.4603, 0.2471, 0.4516, 0.2172, 0.4746, 0.2069, 0.484, 0.2391, 0.4938, 0.2334, 0.4842, 0.2006, 0.4982, 0.195, 0.5083, 0.2295, 0.5343, 0.2796, 0.5404, 0.2517, 0.5604, 0.2542, 0.5544, 0.2816, 0.5544, 0.2816, 0.5604, 0.2542, 0.5845, 0.2661, 0.579, 0.2914, 0.8542, 0.03069, 0.8802, 0.04716, 0.8729, 0.06426, 0.8497, 0.04963, 0.8497, 0.04963, 0.8729, 0.06426, 0.859, 0.08665, 0.8388, 0.07385, 0.8388, 0.07385, 0.859, 0.08665, 0.8424, 0.1083, 0.8242, 0.09685, 0.3102, 0.389, 0.3129, 0.4093, 0.2897, 0.4062, 0.2871, 0.3867, 0.2871, 0.3867, 0.2897, 0.4062, 0.2622, 0.4093, 0.2595, 0.389, 0.2595, 0.389, 0.2622, 0.4093, 0.2379, 0.418, 0.2347, 0.3953, 0.403, 0.2317, 0.3933, 0.2093, 0.4143, 0.2008, 0.4254, 0.2263, 0.4254, 0.2263, 0.4143, 0.2008, 0.4391, 0.1885, 0.4516, 0.2172, 0.4516, 0.2172, 0.4391, 0.1885, 0.4611, 0.1758, 0.4746, 0.2069, 0.4842, 0.2006, 0.4705, 0.1689, 0.4838, 0.1618, 0.4982, 0.195, 0.5404, 0.2517, 0.5479, 0.2268, 0.5677, 0.2298, 0.5604, 0.2542, 0.5604, 0.2542, 0.5677, 0.2298, 0.5913, 0.2435, 0.5845, 0.2661, 0.8802, 0.04716, 0.9046, 0.06667, 0.8946, 0.0816, 0.8729, 0.06426, 0.8729, 0.06426, 0.8946, 0.0816, 0.878, 0.1018, 0.859, 0.08665, 0.859, 0.08665, 0.878, 0.1018, 0.8594, 0.1219, 0.8424, 0.1083, 0.8424, 0.1083, 0.8594, 0.1219, 0.8437, 0.1365, 0.8274, 0.1235, 0.2897, 0.4062, 0.2932, 0.4244, 0.2659, 0.4284, 0.2622, 0.4093, 0.2622, 0.4093, 0.2659, 0.4284, 0.2419, 0.4393, 0.2379, 0.418, 0.3933, 0.2093, 0.3809, 0.1883, 0.4001, 0.1767, 0.4143, 0.2008, 0.4143, 0.2008, 0.4001, 0.1767, 0.4232, 0.1614, 0.4391, 0.1885, 0.4391, 0.1885, 0.4232, 0.1614, 0.4438, 0.1465, 0.4611, 0.1758, 0.4705, 0.1689, 0.4528, 0.139, 0.4653, 0.1304, 0.4838, 0.1618, 0.5448, 0.5756, 0.5534, 0.554, 0.573, 0.5575, 0.5646, 0.5786, 0.5646, 0.5786, 0.573, 0.5575, 0.596, 0.5728, 0.5882, 0.5923, 0.7357, 0.679, 0.758, 0.7012, 0.7455, 0.7137, 0.7256, 0.6939, 0.7256, 0.6939, 0.7455, 0.7137, 0.7265, 0.7314, 0.7091, 0.7142, 0.7091, 0.7142, 0.7265, 0.7314, 0.706, 0.7497, 0.6904, 0.7342, 0.6904, 0.7342, 0.706, 0.7497, 0.6896, 0.7636, 0.6747, 0.7488, 0.2948, 0.7484, 0.299, 0.7652, 0.2719, 0.7699, 0.2674, 0.7524, 0.2674, 0.7524, 0.2719, 0.7699, 0.2484, 0.7828, 0.2435, 0.7633, 0.2119, 0.8006, 0.197, 0.7811, 0.2141, 0.7668, 0.2312, 0.789, 0.2312, 0.789, 0.2141, 0.7668, 0.2349, 0.7487, 0.2542, 0.7738, 0.2542, 0.7738, 0.2349, 0.7487, 0.254, 0.7317, 0.2748, 0.7588, 0.2839, 0.7513, 0.2626, 0.7237, 0.274, 0.7137, 0.2963, 0.7427, 0.597, 0.8009, 0.6066, 0.8185, 0.587, 0.8225, 0.5776, 0.8052, 0.573, 0.5575, 0.5826, 0.5401, 0.6048, 0.5567, 0.596, 0.5728, 0.758, 0.7012, 0.778, 0.7257, 0.7632, 0.7355, 0.7455, 0.7137, 0.7455, 0.7137, 0.7632, 0.7355, 0.742, 0.7505, 0.7265, 0.7314, 0.7265, 0.7314, 0.742, 0.7505, 0.7199, 0.7668, 0.706, 0.7497, 0.706, 0.7497, 0.7199, 0.7668, 0.7029, 0.78, 0.6896, 0.7636, 0.299, 0.7652, 0.3039, 0.7801, 0.277, 0.7855, 0.2719, 0.7699, 0.2719, 0.7699, 0.277, 0.7855, 0.2542, 0.8003, 0.2484, 0.7828, 0.197, 0.7811, 0.1797, 0.7636, 0.1943, 0.7467, 0.2141, 0.7668, 0.2141, 0.7668, 0.1943, 0.7467, 0.2128, 0.7262, 0.2349, 0.7487, 0.2349, 0.7487, 0.2128, 0.7262, 0.2301, 0.7074, 0.254, 0.7317, 0.2626, 0.7237, 0.2382, 0.6989, 0.2484, 0.6876, 0.274, 0.7137, 0.6702, 0.5503, 0.6789, 0.5717, 0.6591, 0.5753, 0.6506, 0.5543, 0.6506, 0.5543, 0.6591, 0.5753, 0.636, 0.5896, 0.6281, 0.5701, 0.778, 0.7257, 0.7952, 0.7522, 0.7785, 0.759, 0.7632, 0.7355, 0.7632, 0.7355, 0.7785, 0.759, 0.7553, 0.7711, 0.742, 0.7505, 0.742, 0.7505, 0.7553, 0.7711, 0.7318, 0.7852, 0.7199, 0.7668, 0.7199, 0.7668, 0.7318, 0.7852, 0.7144, 0.7976, 0.7029, 0.78, 0.3572, 0.5508, 0.353, 0.5675, 0.3256, 0.5635, 0.3301, 0.546, 0.3301, 0.546, 0.3256, 0.5635, 0.3017, 0.5525, 0.3066, 0.533, 0.1797, 0.7636, 0.1605, 0.7483, 0.1724, 0.7292, 0.1943, 0.7467, 0.1943, 0.7467, 0.1724, 0.7292, 0.1881, 0.7065, 0.2128, 0.7262, 0.2128, 0.7262, 0.1881, 0.7065, 0.2033, 0.6861, 0.2301, 0.7074, 0.2382, 0.6989, 0.211, 0.6772, 0.2198, 0.6649, 0.2484, 0.6876, 0.6789, 0.5717, 0.6866, 0.5966, 0.6666, 0.5996, 0.6591, 0.5753, 0.6591, 0.5753, 0.6666, 0.5996, 0.6429, 0.6121, 0.636, 0.5896, 0.7952, 0.7522, 0.8093, 0.7801, 0.791, 0.7838, 0.7785, 0.759, 0.7785, 0.759, 0.791, 0.7838, 0.7663, 0.7928, 0.7553, 0.7711, 0.7553, 0.7711, 0.7663, 0.7928, 0.7417, 0.8046, 0.7318, 0.7852, 0.7318, 0.7852, 0.7417, 0.8046, 0.7238, 0.8162, 0.7144, 0.7976, 0.353, 0.5675, 0.3495, 0.5857, 0.322, 0.5825, 0.3256, 0.5635, 0.3256, 0.5635, 0.322, 0.5825, 0.2976, 0.5738, 0.3017, 0.5525, 0.1605, 0.7483, 0.1396, 0.7355, 0.1485, 0.7146, 0.1724, 0.7292, 0.1724, 0.7292, 0.1485, 0.7146, 0.1612, 0.69, 0.1881, 0.7065, 0.1881, 0.7065, 0.1612, 0.69, 0.1743, 0.6683, 0.2033, 0.6861, 0.211, 0.6772, 0.1814, 0.659, 0.1887, 0.6458, 0.2198, 0.6649, 0.7377, 0.2106, 0.7442, 0.2384, 0.7241, 0.2409, 0.7178, 0.2136, 0.7178, 0.2136, 0.7241, 0.2409, 0.6999, 0.2513, 0.6941, 0.2261, 0.9782, 0.1678, 0.989, 0.1966, 0.9696, 0.1971, 0.96, 0.1715, 0.96, 0.1715, 0.9696, 0.1971, 0.9437, 0.2029, 0.9353, 0.1805, 0.9353, 0.1805, 0.9437, 0.2029, 0.9182, 0.2124, 0.9106, 0.1923, 0.4657, 0.2136, 0.4629, 0.2339, 0.4398, 0.2362, 0.4425, 0.2168, 0.4425, 0.2168, 0.4398, 0.2362, 0.4122, 0.2339, 0.415, 0.2136, 0.415, 0.2136, 0.4122, 0.2339, 0.3875, 0.2276, 0.3906, 0.2049, 0.3086, 0.1231, 0.2864, 0.1131, 0.2922, 0.09077, 0.3175, 0.1023, 0.3175, 0.1023, 0.2922, 0.09077, 0.3017, 0.06475, 0.3302, 0.0777, 0.3302, 0.0777, 0.3017, 0.06475, 0.3125, 0.04196, 0.3433, 0.05597, 0.3504, 0.04672, 0.3189, 0.03244, 0.3247, 0.01851, 0.3577, 0.03351, 0.7442, 0.2384, 0.7538, 0.2674, 0.7291, 0.2706, 0.7241, 0.2409, 0.7241, 0.2409, 0.7291, 0.2706, 0.7046, 0.2788, 0.6999, 0.2513, 0.989, 0.1966, 0.9963, 0.226, 0.9761, 0.2232, 0.9696, 0.1971, 0.9696, 0.1971, 0.9761, 0.2232, 0.9493, 0.2258, 0.9437, 0.2029, 0.9437, 0.2029, 0.9493, 0.2258, 0.9232, 0.2329, 0.9182, 0.2124, 0.4629, 0.2339, 0.461, 0.2552, 0.438, 0.2566, 0.4398, 0.2362, 0.4398, 0.2362, 0.438, 0.2566, 0.4103, 0.2552, 0.4122, 0.2339, 0.4122, 0.2339, 0.4103, 0.2552, 0.3854, 0.2513, 0.3875, 0.2276, 0.2864, 0.1131, 0.2634, 0.1059, 0.2658, 0.08257, 0.2922, 0.09077, 0.2922, 0.09077, 0.2658, 0.08257, 0.272, 0.05551, 0.3017, 0.06475, 0.3017, 0.06475, 0.272, 0.05551, 0.2804, 0.03197, 0.3125, 0.04196, 0.3189, 0.03244, 0.2878, 0.01829, 0.2894, 0.01367, 0.3247, 0.01851, 0.7538, 0.2674, 0.753, 0.301, 0.7328, 0.3023, 0.7291, 0.2706, 0.7291, 0.2706, 0.7328, 0.3023, 0.7079, 0.308, 0.7046, 0.2788, 0.9963, 0.226, 1.0, 0.2553, 0.9794, 0.2493, 0.9761, 0.2232, 0.9761, 0.2232, 0.9794, 0.2493, 0.9522, 0.2486, 0.9493, 0.2258, 0.9493, 0.2258, 0.9522, 0.2486, 0.9258, 0.2533, 0.9232, 0.2329, 0.461, 0.2552, 0.46, 0.277, 0.4371, 0.2775, 0.438, 0.2566, 0.438, 0.2566, 0.4371, 0.2775, 0.4094, 0.277, 0.4103, 0.2552, 0.4103, 0.2552, 0.4094, 0.277, 0.3843, 0.2757, 0.3854, 0.2513, 0.2634, 0.1059, 0.2398, 0.1017, 0.2388, 0.0778, 0.2658, 0.08257, 0.2658, 0.08257, 0.2388, 0.0778, 0.2417, 0.05016, 0.272, 0.05551, 0.272, 0.05551, 0.2417, 0.05016, 0.2476, 0.02618, 0.2804, 0.03197, 0.2878, 0.01829, 0.2528, 0.01635, 0.2553, 0.001612, 0.2894, 0.01367, 0.753, 0.301, 0.7553, 0.3348, 0.735, 0.3353, 0.7328, 0.3023, 0.7328, 0.3023, 0.735, 0.3353, 0.71, 0.3386, 0.7079, 0.308, 1.0, 0.2553, 1.0, 0.2842, 0.9794, 0.2749, 0.9794, 0.2493, 0.9794, 0.2493, 0.9794, 0.2749, 0.9522, 0.271, 0.9522, 0.2486, 0.9522, 0.2486, 0.9522, 0.271, 0.9258, 0.2734, 0.9258, 0.2533, 0.46, 0.277, 0.46, 0.299, 0.4371, 0.2986, 0.4371, 0.2775, 0.4371, 0.2775, 0.4371, 0.2986, 0.4093, 0.299, 0.4094, 0.277, 0.4094, 0.277, 0.4093, 0.299, 0.3843, 0.3003, 0.3843, 0.2757, 0.2398, 0.1017, 0.2161, 0.1006, 0.2117, 0.07657, 0.2388, 0.0778, 0.2388, 0.0778, 0.2117, 0.07657, 0.2112, 0.04877, 0.2417, 0.05016, 0.2417, 0.05016, 0.2112, 0.04877, 0.2146, 0.02468, 0.2476, 0.02618, 0.2528, 0.01635, 0.2192, 0.01482, 0.22, 1.477e-09, 0.2553, 0.001612, 0.6855, 0.6882, 0.6863, 0.7228, 0.666, 0.7227, 0.6653, 0.6888, 0.6653, 0.6888, 0.666, 0.7227, 0.6409, 0.7235, 0.6402, 0.6921, 0.8202, 0.743, 0.8165, 0.7708, 0.7963, 0.7585, 0.7995, 0.7338, 0.7995, 0.7338, 0.7963, 0.7585, 0.7695, 0.7515, 0.7724, 0.7299, 0.7724, 0.7299, 0.7695, 0.7515, 0.7434, 0.7516, 0.746, 0.7322, 0.3903, 0.6525, 0.3912, 0.6743, 0.3682, 0.6729, 0.3673, 0.652, 0.3673, 0.652, 0.3682, 0.6729, 0.3405, 0.6743, 0.3396, 0.6525, 0.3396, 0.6525, 0.3405, 0.6743, 0.3156, 0.6781, 0.3145, 0.6538, 0.5664, 0.713, 0.543, 0.715, 0.5353, 0.6912, 0.5621, 0.6889, 0.5621, 0.6889, 0.5353, 0.6912, 0.5314, 0.6637, 0.5616, 0.6611, 0.5616, 0.6611, 0.5314, 0.6637, 0.5324, 0.6398, 0.565, 0.637, 0.5695, 0.6271, 0.5363, 0.63, 0.5355, 0.6153, 0.5704, 0.6123, 0.6863, 0.7228, 0.6855, 0.7577, 0.6653, 0.7569, 0.666, 0.7227, 0.666, 0.7227, 0.6653, 0.7569, 0.6402, 0.7551, 0.6409, 0.7235, 0.8165, 0.7708, 0.8092, 0.7972, 0.7898, 0.7819, 0.7963, 0.7585, 0.7963, 0.7585, 0.7898, 0.7819, 0.7638, 0.7719, 0.7695, 0.7515, 0.7695, 0.7515, 0.7638, 0.7719, 0.7383, 0.7699, 0.7434, 0.7516, 0.3912, 0.6743, 0.3931, 0.6956, 0.37, 0.6933, 0.3682, 0.6729, 0.3682, 0.6729, 0.37, 0.6933, 0.3424, 0.6956, 0.3405, 0.6743, 0.3405, 0.6743, 0.3424, 0.6956, 0.3177, 0.7019, 0.3156, 0.6781, 0.543, 0.715, 0.5202, 0.7201, 0.5093, 0.697, 0.5353, 0.6912, 0.5353, 0.6912, 0.5093, 0.697, 0.5022, 0.6703, 0.5314, 0.6637, 0.5314, 0.6637, 0.5022, 0.6703, 0.5008, 0.6469, 0.5324, 0.6398, 0.5363, 0.63, 0.5041, 0.6372, 0.5017, 0.6229, 0.5355, 0.6153, 0.6855, 0.7577, 0.6833, 0.7922, 0.663, 0.7908, 0.6653, 0.7569, 0.6653, 0.7569, 0.663, 0.7908, 0.6382, 0.7864, 0.6402, 0.7551, 0.8092, 0.7972, 0.7984, 0.8215, 0.7802, 0.8036, 0.7898, 0.7819, 0.7898, 0.7819, 0.7802, 0.8036, 0.7554, 0.7909, 0.7638, 0.7719, 0.7638, 0.7719, 0.7554, 0.7909, 0.7308, 0.7869, 0.7383, 0.7699, 0.3931, 0.6956, 0.3959, 0.716, 0.3727, 0.7128, 0.37, 0.6933, 0.37, 0.6933, 0.3727, 0.7128, 0.3452, 0.716, 0.3424, 0.6956, 0.3424, 0.6956, 0.3452, 0.716, 0.3208, 0.7246, 0.3177, 0.7019, 0.5202, 0.7201, 0.4986, 0.7282, 0.4846, 0.7063, 0.5093, 0.697, 0.5093, 0.697, 0.4846, 0.7063, 0.4744, 0.6806, 0.5022, 0.6703, 0.5022, 0.6703, 0.4744, 0.6806, 0.4707, 0.6581, 0.5008, 0.6469, 0.5041, 0.6372, 0.4734, 0.6487, 0.4695, 0.6349, 0.5017, 0.6229, 0.6833, 0.7922, 0.6796, 0.8258, 0.6594, 0.8237, 0.663, 0.7908, 0.663, 0.7908, 0.6594, 0.8237, 0.6348, 0.8169, 0.6382, 0.7864, 0.7984, 0.8215, 0.7843, 0.8435, 0.7676, 0.8231, 0.7802, 0.8036, 0.7802, 0.8036, 0.7676, 0.8231, 0.7445, 0.808, 0.7554, 0.7909, 0.05625, 0.5175, 0.06309, 0.5347, 0.04013, 0.5487, 0.034, 0.5333, 0.034, 0.5333, 0.04013, 0.5487, 0.01332, 0.5547, 0.007445, 0.54, 0.3727, 0.7128, 0.3762, 0.731, 0.3488, 0.735, 0.3452, 0.716, 0.3452, 0.716, 0.3488, 0.735, 0.3249, 0.7459, 0.3208, 0.7246, 0.4986, 0.7282, 0.4784, 0.7391, 0.4615, 0.7188, 0.4846, 0.7063, 0.4846, 0.7063, 0.4615, 0.7188, 0.4484, 0.6947, 0.4744, 0.6806, 0.4744, 0.6806, 0.4484, 0.6947, 0.4426, 0.6733, 0.4707, 0.6581, 0.4734, 0.6487, 0.4448, 0.6642, 0.4394, 0.6512, 0.4695, 0.6349, 0.8268, 0.3096, 0.8217, 0.3418, 0.8016, 0.339, 0.8067, 0.3075, 0.8067, 0.3075, 0.8016, 0.339, 0.7774, 0.3298, 0.7821, 0.3006, 0.9641, 0.3847, 0.947, 0.404, 0.9322, 0.3814, 0.9475, 0.3643, 0.9475, 0.3643, 0.9322, 0.3814, 0.9109, 0.3642, 0.9243, 0.3492, 0.2104, 0.0185, 0.2165, 0.03782, 0.1929, 0.0498, 0.1874, 0.0325, 0.1874, 0.0325, 0.1929, 0.0498, 0.1658, 0.05506, 0.1606, 0.0385, 0.5234, 0.2148, 0.5277, 0.2316, 0.5005, 0.2363, 0.4961, 0.2188, 0.4961, 0.2188, 0.5005, 0.2363, 0.4771, 0.2493, 0.4721, 0.2297, 0.128, 0.1268, 0.1096, 0.1404, 0.09011, 0.122, 0.1111, 0.1064, 0.1111, 0.1064, 0.09011, 0.122, 0.07439, 0.09983, 0.09805, 0.08237, 0.09805, 0.08237, 0.07439, 0.09983, 0.06668, 0.0799, 0.09226, 0.06101, 0.09444, 0.05186, 0.06835, 0.07112, 0.0617, 0.05907, 0.08908, 0.03886, 0.8217, 0.3418, 0.8152, 0.3718, 0.7953, 0.3685, 0.8016, 0.339, 0.8016, 0.339, 0.7953, 0.3685, 0.7716, 0.357, 0.7774, 0.3298, 0.947, 0.404, 0.927, 0.4202, 0.9145, 0.3958, 0.9322, 0.3814, 0.9322, 0.3814, 0.9145, 0.3958, 0.8954, 0.3768, 0.9109, 0.3642, 0.2165, 0.03782, 0.2217, 0.05896, 0.1976, 0.06872, 0.1929, 0.0498, 0.1929, 0.0498, 0.1976, 0.06872, 0.1703, 0.07318, 0.1658, 0.05506, 0.5277, 0.2316, 0.5326, 0.2465, 0.5057, 0.2519, 0.5005, 0.2363, 0.5005, 0.2363, 0.5057, 0.2519, 0.4828, 0.2667, 0.4771, 0.2493, 0.1096, 0.1404, 0.09334, 0.1564, 0.07149, 0.1403, 0.09011, 0.122, 0.09011, 0.122, 0.07149, 0.1403, 0.05344, 0.1204, 0.07439, 0.09983, 0.8449, 0.376, 0.8523, 0.3536, 0.8757, 0.3666, 0.8677, 0.3908, 0.06835, 0.07112, 0.04525, 0.09381, 0.03746, 0.08288, 0.0617, 0.05907, 0.8152, 0.3718, 0.8076, 0.3994, 0.7878, 0.3955, 0.7953, 0.3685, 0.7953, 0.3685, 0.7878, 0.3955, 0.7646, 0.382, 0.7716, 0.357, 0.927, 0.4202, 0.9046, 0.4331, 0.8946, 0.4073, 0.9145, 0.3958, 0.9145, 0.3958, 0.8946, 0.4073, 0.878, 0.3868, 0.8954, 0.3768, 0.2217, 0.05896, 0.226, 0.08155, 0.2014, 0.08895, 0.1976, 0.06872, 0.1976, 0.06872, 0.2014, 0.08895, 0.174, 0.09254, 0.1703, 0.07318, 0.1703, 0.07318, 0.174, 0.09254, 0.1511, 0.09135, 0.1473, 0.07112, 0.1131, 0.1644, 0.1007, 0.1807, 0.07944, 0.1745, 0.09334, 0.1564, 0.09334, 0.1564, 0.07944, 0.1745, 0.0556, 0.161, 0.07149, 0.1403, 0.07149, 0.1403, 0.0556, 0.161, 0.03556, 0.1438, 0.05344, 0.1204, 0.8523, 0.3536, 0.8587, 0.3286, 0.8826, 0.3395, 0.8757, 0.3666, 0.04525, 0.09381, 0.02554, 0.1196, 0.01677, 0.1099, 0.03746, 0.08288, 0.8076, 0.3994, 0.7989, 0.4239, 0.7793, 0.4195, 0.7878, 0.3955, 0.7878, 0.3955, 0.7793, 0.4195, 0.7567, 0.4042, 0.7646, 0.382, 0.9046, 0.4331, 0.8802, 0.4424, 0.8729, 0.4156, 0.8946, 0.4073, 0.8946, 0.4073, 0.8729, 0.4156, 0.859, 0.394, 0.878, 0.3868, 0.226, 0.08155, 0.2293, 0.1052, 0.2044, 0.1101, 0.2014, 0.08895, 0.2014, 0.08895, 0.2044, 0.1101, 0.1768, 0.1128, 0.174, 0.09254, 0.174, 0.09254, 0.1768, 0.1128, 0.1541, 0.1125, 0.1511, 0.09135, 0.1007, 0.1807, 0.09059, 0.1986, 0.06816, 0.1945, 0.07944, 0.1745, 0.07944, 0.1745, 0.06816, 0.1945, 0.04271, 0.1839, 0.0556, 0.161, 0.0556, 0.161, 0.04271, 0.1839, 0.02106, 0.1695, 0.03556, 0.1438, 0.8587, 0.3286, 0.8639, 0.3012, 0.8883, 0.3099, 0.8826, 0.3395, 0.02554, 0.1196, 0.00956, 0.1479, 2.365e-08, 0.1397, 0.01677, 0.1099, 0.3959, 0.7534, 0.4004, 0.7212, 0.4173, 0.7195, 0.4129, 0.7511, 0.5597, 0.8006, 0.5316, 0.8066, 0.5348, 0.7813, 0.5609, 0.7757, 0.5609, 0.7757, 0.5348, 0.7813, 0.5304, 0.7538, 0.5535, 0.7489, 0.5535, 0.7489, 0.5304, 0.7538, 0.5194, 0.7317, 0.5397, 0.7273, 0.08207, 0.6214, 0.0843, 0.6457, 0.05912, 0.6481, 0.05712, 0.6264, 0.05712, 0.6264, 0.05912, 0.6481, 0.0315, 0.6499, 0.02958, 0.629, 0.02958, 0.629, 0.0315, 0.6499, 0.008823, 0.6505, 0.006822, 0.6288, 0.2859, 0.6373, 0.2783, 0.6566, 0.255, 0.6547, 0.2635, 0.6332, 0.2635, 0.6332, 0.255, 0.6547, 0.2284, 0.6472, 0.238, 0.6226, 0.238, 0.6226, 0.2284, 0.6472, 0.2055, 0.6359, 0.2164, 0.6082, 0.7166, 0.8174, 0.7207, 0.7882, 0.7454, 0.7946, 0.741, 0.8261, 0.7605, 0.8284, 0.7649, 0.7962, 0.7766, 0.8005, 0.7719, 0.8343, 0.4004, 0.7212, 0.4002, 0.6882, 0.4202, 0.6865, 0.4173, 0.7195, 0.5316, 0.8066, 0.5021, 0.8085, 0.5076, 0.783, 0.5348, 0.7813, 0.5348, 0.7813, 0.5076, 0.783, 0.5062, 0.7554, 0.5304, 0.7538, 0.5304, 0.7538, 0.5062, 0.7554, 0.4982, 0.7331, 0.5194, 0.7317, 0.0843, 0.6457, 0.08543, 0.6703, 0.06013, 0.6701, 0.05912, 0.6481, 0.05912, 0.6481, 0.06013, 0.6701, 0.03246, 0.6709, 0.0315, 0.6499, 0.0315, 0.6499, 0.03246, 0.6709, 0.009832, 0.6725, 0.008823, 0.6505, 0.2783, 0.6566, 0.2734, 0.6768, 0.2495, 0.6774, 0.255, 0.6547, 0.255, 0.6547, 0.2495, 0.6774, 0.2221, 0.673, 0.2284, 0.6472, 0.2284, 0.6472, 0.2221, 0.673, 0.1985, 0.665, 0.2055, 0.6359, 0.7207, 0.7882, 0.7234, 0.7577, 0.7483, 0.7615, 0.7454, 0.7946, 0.7649, 0.7962, 0.7734, 0.7632, 0.7774, 0.7638, 0.7766, 0.8005, 0.4002, 0.6882, 0.4049, 0.653, 0.4217, 0.6526, 0.4202, 0.6865, 0.5021, 0.8085, 0.4719, 0.8063, 0.4796, 0.781, 0.5076, 0.783, 0.5076, 0.783, 0.4796, 0.781, 0.4813, 0.7536, 0.5062, 0.7554, 0.5062, 0.7554, 0.4813, 0.7536, 0.4765, 0.7315, 0.4982, 0.7331, 0.08543, 0.6703, 0.08543, 0.6947, 0.06013, 0.692, 0.06013, 0.6701, 0.06013, 0.6701, 0.06013, 0.692, 0.03246, 0.6918, 0.03246, 0.6709, 0.03246, 0.6709, 0.03246, 0.6918, 0.009832, 0.6944, 0.009832, 0.6725, 0.2734, 0.6768, 0.2712, 0.6978, 0.2471, 0.7008, 0.2495, 0.6774, 0.2495, 0.6774, 0.2471, 0.7008, 0.2193, 0.6998, 0.2221, 0.673, 0.2221, 0.673, 0.2193, 0.6998, 0.1953, 0.695, 0.1985, 0.665, 0.7234, 0.7577, 0.7248, 0.7263, 0.7498, 0.7276, 0.7483, 0.7615, 0.7734, 0.7632, 0.7694, 0.728, 0.7814, 0.7289, 0.7774, 0.7638, 0.4049, 0.653, 0.4049, 0.6181, 0.4217, 0.6184, 0.4217, 0.6526, 0.4719, 0.8063, 0.4414, 0.7999, 0.4514, 0.7751, 0.4796, 0.781, 0.4796, 0.781, 0.4514, 0.7751, 0.4562, 0.7483, 0.4813, 0.7536, 0.4813, 0.7536, 0.4562, 0.7483, 0.4546, 0.7269, 0.4765, 0.7315, 0.08543, 0.6947, 0.0843, 0.7185, 0.05912, 0.7133, 0.06013, 0.692, 0.06013, 0.692, 0.05912, 0.7133, 0.0315, 0.7122, 0.03246, 0.6918, 0.03246, 0.6918, 0.0315, 0.7122, 0.008823, 0.7157, 0.009832, 0.6944, 0.2712, 0.6978, 0.2718, 0.719, 0.2478, 0.7245, 0.2471, 0.7008, 0.2471, 0.7008, 0.2478, 0.7245, 0.2201, 0.7269, 0.2193, 0.6998, 0.2193, 0.6998, 0.2201, 0.7269, 0.1962, 0.7255, 0.1953, 0.695, 0.7248, 0.7263, 0.7248, 0.6947, 0.7498, 0.6935, 0.7498, 0.7276, 0.7694, 0.728, 0.7694, 0.6931, 0.7814, 0.6923, 0.7814, 0.7289, 0.3739, 0.2104, 0.3724, 0.1758, 0.3892, 0.1768, 0.3907, 0.2107, 0.7607, 0.4667, 0.7305, 0.4563, 0.7428, 0.4322, 0.7708, 0.4418, 0.7708, 0.4418, 0.7428, 0.4322, 0.7507, 0.4065, 0.7756, 0.4151, 0.7756, 0.4151, 0.7507, 0.4065, 0.7522, 0.3861, 0.7739, 0.3936, 0.2905, 0.2767, 0.2882, 0.2995, 0.2633, 0.2919, 0.2653, 0.2715, 0.2653, 0.2715, 0.2633, 0.2919, 0.2358, 0.29, 0.2377, 0.2704, 0.2377, 0.2704, 0.2358, 0.29, 0.213, 0.2943, 0.215, 0.2739, 0.07652, 0.2803, 0.07988, 0.3015, 0.05621, 0.3094, 0.05245, 0.2858, 0.05245, 0.2858, 0.05621, 0.3094, 0.02905, 0.3152, 0.02475, 0.2882, 0.02475, 0.2882, 0.02905, 0.3152, 0.005691, 0.3172, 0.0008594, 0.2868, 0.6938, 0.287, 0.6924, 0.2557, 0.7174, 0.2518, 0.7188, 0.2858, 0.7384, 0.2854, 0.7369, 0.2509, 0.7488, 0.2483, 0.7504, 0.2846, 0.3724, 0.1758, 0.3694, 0.1421, 0.3863, 0.1438, 0.3892, 0.1768, 0.7305, 0.4563, 0.701, 0.4421, 0.7156, 0.4191, 0.7428, 0.4322, 0.7428, 0.4322, 0.7156, 0.4191, 0.7265, 0.3948, 0.7507, 0.4065, 0.7507, 0.4065, 0.7265, 0.3948, 0.731, 0.3759, 0.7522, 0.3861, 0.2882, 0.2995, 0.2849, 0.3209, 0.2603, 0.3111, 0.2633, 0.2919, 0.2633, 0.2919, 0.2603, 0.3111, 0.2329, 0.3083, 0.2358, 0.29, 0.2358, 0.29, 0.2329, 0.3083, 0.21, 0.3135, 0.213, 0.2943, 0.07988, 0.3015, 0.08596, 0.3223, 0.06299, 0.3326, 0.05621, 0.3094, 0.05621, 0.3094, 0.06299, 0.3326, 0.0368, 0.3417, 0.02905, 0.3152, 0.02905, 0.3152, 0.0368, 0.3417, 0.01441, 0.3471, 0.005691, 0.3172, 0.6924, 0.2557, 0.6897, 0.2251, 0.7144, 0.2188, 0.7174, 0.2518, 0.7369, 0.2509, 0.734, 0.2172, 0.7457, 0.2129, 0.7488, 0.2483, 0.3694, 0.1421, 0.365, 0.1098, 0.382, 0.1122, 0.3863, 0.1438, 0.701, 0.4421, 0.6729, 0.4243, 0.6895, 0.4026, 0.7156, 0.4191, 0.7156, 0.4191, 0.6895, 0.4026, 0.7034, 0.3802, 0.7265, 0.3948, 0.7265, 0.3948, 0.7034, 0.3802, 0.7107, 0.3631, 0.731, 0.3759, 0.2849, 0.3209, 0.2806, 0.3406, 0.2565, 0.3287, 0.2603, 0.3111, 0.2603, 0.3111, 0.2565, 0.3287, 0.2292, 0.3252, 0.2329, 0.3083, 0.2329, 0.3083, 0.2292, 0.3252, 0.2062, 0.3311, 0.21, 0.3135, 0.08596, 0.3223, 0.09464, 0.3423, 0.07268, 0.355, 0.06299, 0.3326, 0.06299, 0.3326, 0.07268, 0.355, 0.04788, 0.3672, 0.0368, 0.3417, 0.0368, 0.3417, 0.04788, 0.3672, 0.02687, 0.3758, 0.01441, 0.3471, 0.6897, 0.2251, 0.6857, 0.1959, 0.7101, 0.1872, 0.7144, 0.2188, 0.734, 0.2172, 0.7296, 0.185, 0.7411, 0.1791, 0.7457, 0.2129, 0.6619, 0.4353, 0.6349, 0.4138, 0.6465, 0.4032, 0.6729, 0.4243, 0.6729, 0.4243, 0.6465, 0.4032, 0.6651, 0.3831, 0.6895, 0.4026, 0.6895, 0.4026, 0.6651, 0.3831, 0.6817, 0.3629, 0.7034, 0.3802, 0.7034, 0.3802, 0.6817, 0.3629, 0.6917, 0.3479, 0.7107, 0.3631, 0.2806, 0.3406, 0.2754, 0.3582, 0.2518, 0.3444, 0.2565, 0.3287, 0.2565, 0.3287, 0.2518, 0.3444, 0.2247, 0.3403, 0.2292, 0.3252, 0.1079, 0.3325, 0.1185, 0.3506, 0.1058, 0.3611, 0.09464, 0.3423, 0.09464, 0.3423, 0.1058, 0.3611, 0.08512, 0.3761, 0.07268, 0.355, 0.07268, 0.355, 0.08512, 0.3761, 0.06209, 0.3913, 0.04788, 0.3672, 0.04788, 0.3672, 0.06209, 0.3913, 0.04286, 0.4029, 0.02687, 0.3758, 0.6857, 0.1959, 0.6805, 0.1685, 0.7045, 0.1576, 0.7101, 0.1872, 0.7296, 0.185, 0.7238, 0.1547, 0.7351, 0.1474, 0.7411, 0.1791, 0.6163, 0.9145, 0.5917, 0.89, 0.6037, 0.8799, 0.6279, 0.9039, 0.6279, 0.9039, 0.6037, 0.8799, 0.6241, 0.8616, 0.6465, 0.8838, 0.6465, 0.8838, 0.6241, 0.8616, 0.6432, 0.8438, 0.6631, 0.8636, 0.6631, 0.8636, 0.6432, 0.8438, 0.6557, 0.8314, 0.6731, 0.8486, 0.0692, 0.8, 0.06309, 0.8151, 0.04013, 0.7998, 0.0456, 0.7862, 0.0456, 0.7862, 0.04013, 0.7998, 0.01332, 0.7951, 0.01855, 0.7821, 0.09992, 0.8513, 0.1127, 0.868, 0.1006, 0.8793, 0.08717, 0.8618, 0.08717, 0.8618, 0.1006, 0.8793, 0.08148, 0.8963, 0.06651, 0.8768, 0.06651, 0.8768, 0.08148, 0.8963, 0.06059, 0.9143, 0.04349, 0.8921, 0.04349, 0.8921, 0.06059, 0.9143, 0.0435, 0.9286, 0.02426, 0.9036, 0.2402, 0.8397, 0.2339, 0.8146, 0.2573, 0.8017, 0.2642, 0.8288, 0.2835, 0.826, 0.2765, 0.7983, 0.2875, 0.7896, 0.2948, 0.8186, 0.5917, 0.89, 0.5697, 0.863, 0.5821, 0.8533, 0.6037, 0.8799, 0.6037, 0.8799, 0.5821, 0.8533, 0.6042, 0.837, 0.6241, 0.8616, 0.6241, 0.8616, 0.6042, 0.837, 0.6254, 0.822, 0.6432, 0.8438, 0.6432, 0.8438, 0.6254, 0.822, 0.6402, 0.8123, 0.6557, 0.8314, 0.06309, 0.8151, 0.05625, 0.8277, 0.034, 0.811, 0.04013, 0.7998, 0.1354, 0.8111, 0.1296, 0.7999, 0.1565, 0.795, 0.1621, 0.8058, 0.1127, 0.868, 0.1275, 0.883, 0.116, 0.895, 0.1006, 0.8793, 0.1006, 0.8793, 0.116, 0.895, 0.09872, 0.9138, 0.08148, 0.8963, 0.08148, 0.8963, 0.09872, 0.9138, 0.08029, 0.9344, 0.06059, 0.9143, 0.06059, 0.9143, 0.08029, 0.9344, 0.06567, 0.9512, 0.0435, 0.9286, 0.2339, 0.8146, 0.2265, 0.7922, 0.2493, 0.7775, 0.2573, 0.8017, 0.2765, 0.7983, 0.2684, 0.7736, 0.2789, 0.7637, 0.2875, 0.7896, 0.5697, 0.863, 0.5507, 0.8338, 0.5635, 0.8247, 0.5821, 0.8533, 0.5821, 0.8533, 0.5635, 0.8247, 0.587, 0.8106, 0.6042, 0.837, 0.6042, 0.837, 0.587, 0.8106, 0.6102, 0.7985, 0.6254, 0.822, 0.6254, 0.822, 0.6102, 0.7985, 0.6268, 0.7917, 0.6402, 0.8123, 0.1067, 0.8152, 0.1009, 0.8, 0.1244, 0.7862, 0.1296, 0.7999, 0.1296, 0.7999, 0.1244, 0.7862, 0.1515, 0.782, 0.1565, 0.795, 0.1275, 0.883, 0.144, 0.8961, 0.1332, 0.9087, 0.116, 0.895, 0.116, 0.895, 0.1332, 0.9087, 0.1179, 0.9291, 0.09872, 0.9138, 0.09872, 0.9138, 0.1179, 0.9291, 0.1023, 0.9519, 0.08029, 0.9344, 0.08029, 0.9344, 0.1023, 0.9519, 0.09038, 0.9709, 0.06567, 0.9512, 0.3903, 0.7899, 0.3834, 0.8148, 0.3596, 0.8034, 0.3671, 0.7764, 0.348, 0.7727, 0.3404, 0.8001, 0.3292, 0.7925, 0.3372, 0.7637, 0.5507, 0.8338, 0.5352, 0.803, 0.5483, 0.7946, 0.5635, 0.8247, 0.5635, 0.8247, 0.5483, 0.7946, 0.5729, 0.7827, 0.587, 0.8106, 0.587, 0.8106, 0.5729, 0.7827, 0.5976, 0.7737, 0.6102, 0.7985, 0.6102, 0.7985, 0.5976, 0.7737, 0.6159, 0.77, 0.6268, 0.7917, 0.1009, 0.8, 0.0959, 0.7824, 0.1199, 0.7704, 0.1244, 0.7862, 0.1244, 0.7862, 0.1199, 0.7704, 0.1472, 0.7669, 0.1515, 0.782, 0.144, 0.8961, 0.1619, 0.9071, 0.1519, 0.9202, 0.1332, 0.9087, 0.1332, 0.9087, 0.1519, 0.9202, 0.1388, 0.9419, 0.1179, 0.9291, 0.1179, 0.9291, 0.1388, 0.9419, 0.1261, 0.9665, 0.1023, 0.9519, 0.1023, 0.9519, 0.1261, 0.9665, 0.1172, 0.9873, 0.09038, 0.9709, 0.3834, 0.8148, 0.3775, 0.8421, 0.3533, 0.8328, 0.3596, 0.8034, 0.3404, 0.8001, 0.334, 0.8302, 0.3225, 0.824, 0.3292, 0.7925, 0.4744, 0.4759, 0.4789, 0.4437, 0.4958, 0.442, 0.4914, 0.4736, 0.5669, 0.2938, 0.5552, 0.2626, 0.5807, 0.2531, 0.5915, 0.282, 0.5915, 0.282, 0.5807, 0.2531, 0.6067, 0.2473, 0.6162, 0.273, 0.6162, 0.273, 0.6067, 0.2473, 0.6261, 0.2468, 0.6345, 0.2693, 0.1207, 0.4801, 0.1166, 0.4604, 0.141, 0.4505, 0.1447, 0.4681, 0.1447, 0.4681, 0.141, 0.4505, 0.1685, 0.4477, 0.172, 0.4646, 0.172, 0.4646, 0.1685, 0.4477, 0.1916, 0.4527, 0.1953, 0.4704, 0.3689, 0.2133, 0.3888, 0.2223, 0.378, 0.2451, 0.3558, 0.235, 0.3558, 0.235, 0.378, 0.2451, 0.3685, 0.2711, 0.3431, 0.2596, 0.3431, 0.2596, 0.3685, 0.2711, 0.3627, 0.2934, 0.3342, 0.2804, 0.9015, 0.3011, 0.8969, 0.3302, 0.8723, 0.3233, 0.8773, 0.2918, 0.8579, 0.2892, 0.8528, 0.3212, 0.8411, 0.3167, 0.8465, 0.283, 0.4789, 0.4437, 0.4792, 0.4106, 0.4987, 0.409, 0.4958, 0.442, 0.5552, 0.2626, 0.5473, 0.2309, 0.5734, 0.2237, 0.5807, 0.2531, 0.5807, 0.2531, 0.5734, 0.2237, 0.6002, 0.2212, 0.6067, 0.2473, 0.6067, 0.2473, 0.6002, 0.2212, 0.6204, 0.224, 0.6261, 0.2468, 0.1166, 0.4604, 0.1134, 0.4389, 0.1382, 0.4313, 0.141, 0.4505, 0.141, 0.4505, 0.1382, 0.4313, 0.1658, 0.4293, 0.1685, 0.4477, 0.1685, 0.4477, 0.1658, 0.4293, 0.1888, 0.4335, 0.1916, 0.4527, 0.3888, 0.2223, 0.4094, 0.2287, 0.4011, 0.2523, 0.378, 0.2451, 0.378, 0.2451, 0.4011, 0.2523, 0.3948, 0.2793, 0.3685, 0.2711, 0.3685, 0.2711, 0.3948, 0.2793, 0.3924, 0.3026, 0.3627, 0.2934, 0.8969, 0.3302, 0.8935, 0.3606, 0.8687, 0.3563, 0.8723, 0.3233, 0.8528, 0.3212, 0.8445, 0.3542, 0.8392, 0.3531, 0.8411, 0.3167, 0.4792, 0.4106, 0.4834, 0.3755, 0.5002, 0.3751, 0.4987, 0.409, 0.5473, 0.2309, 0.5433, 0.1991, 0.5697, 0.1944, 0.5734, 0.2237, 0.5734, 0.2237, 0.5697, 0.1944, 0.5969, 0.1951, 0.6002, 0.2212, 0.6002, 0.2212, 0.5969, 0.1951, 0.6175, 0.2012, 0.6204, 0.224, 0.1134, 0.4389, 0.1113, 0.4161, 0.1363, 0.4109, 0.1382, 0.4313, 0.1382, 0.4313, 0.1363, 0.4109, 0.164, 0.4097, 0.1658, 0.4293, 0.1658, 0.4293, 0.164, 0.4097, 0.1869, 0.4131, 0.1888, 0.4335, 0.4094, 0.2287, 0.4306, 0.2324, 0.4247, 0.2564, 0.4011, 0.2523, 0.4011, 0.2523, 0.4247, 0.2564, 0.4218, 0.2841, 0.3948, 0.2793, 0.3948, 0.2793, 0.4218, 0.2841, 0.4227, 0.308, 0.3924, 0.3026, 0.8935, 0.3606, 0.8915, 0.392, 0.8664, 0.3901, 0.8687, 0.3563, 0.8445, 0.3542, 0.8468, 0.3894, 0.8349, 0.3882, 0.8392, 0.3531, 0.4834, 0.3755, 0.4834, 0.3406, 0.5002, 0.3409, 0.5002, 0.3751, 0.5433, 0.1991, 0.5433, 0.168, 0.5697, 0.1656, 0.5697, 0.1944, 0.5697, 0.1944, 0.5697, 0.1656, 0.5969, 0.1695, 0.5969, 0.1951, 0.5969, 0.1951, 0.5969, 0.1695, 0.6175, 0.1788, 0.6175, 0.2012, 0.1113, 0.4161, 0.1102, 0.3923, 0.1353, 0.3895, 0.1363, 0.4109, 0.1363, 0.4109, 0.1353, 0.3895, 0.163, 0.3893, 0.164, 0.4097, 0.164, 0.4097, 0.163, 0.3893, 0.186, 0.3917, 0.1869, 0.4131, 0.4306, 0.2324, 0.4518, 0.2334, 0.4484, 0.2575, 0.4247, 0.2564, 0.4247, 0.2564, 0.4484, 0.2575, 0.4489, 0.2853, 0.4218, 0.2841, 0.4218, 0.2841, 0.4489, 0.2853, 0.4532, 0.3094, 0.4227, 0.308, 0.8915, 0.392, 0.8908, 0.4236, 0.8657, 0.4243, 0.8664, 0.3901, 0.8468, 0.3894, 0.8461, 0.4242, 0.8341, 0.4248, 0.8349, 0.3882, 0.4307, 0.6181, 0.4292, 0.5835, 0.446, 0.5845, 0.4475, 0.6184, 0.4441, 0.7911, 0.4481, 0.7611, 0.4742, 0.761, 0.4705, 0.7888, 0.4705, 0.7888, 0.4742, 0.761, 0.501, 0.768, 0.4977, 0.7927, 0.4977, 0.7927, 0.501, 0.768, 0.5212, 0.7803, 0.5183, 0.8019, 0.08543, 0.6946, 0.08543, 0.6701, 0.1105, 0.67, 0.1105, 0.6918, 0.1105, 0.6918, 0.1105, 0.67, 0.1382, 0.6707, 0.1382, 0.6916, 0.1382, 0.6916, 0.1382, 0.6707, 0.1611, 0.6722, 0.1611, 0.694, 0.6068, 0.8364, 0.6278, 0.8346, 0.6268, 0.8585, 0.6034, 0.8605, 0.6034, 0.8605, 0.6268, 0.8585, 0.6307, 0.886, 0.6039, 0.8883, 0.6039, 0.8883, 0.6307, 0.886, 0.6384, 0.9098, 0.6083, 0.9124, 0.8381, 0.701, 0.8388, 0.7324, 0.8137, 0.7357, 0.813, 0.7018, 0.7934, 0.7017, 0.7941, 0.7363, 0.7822, 0.7386, 0.7814, 0.7023, 0.2416, 0.8439, 0.2386, 0.8102, 0.2555, 0.8119, 0.2584, 0.8449, 0.4481, 0.7611, 0.456, 0.7326, 0.4815, 0.7346, 0.4742, 0.761, 0.4742, 0.761, 0.4815, 0.7346, 0.5074, 0.7446, 0.501, 0.768, 0.501, 0.768, 0.5074, 0.7446, 0.5269, 0.7598, 0.5212, 0.7803, 0.1087, 0.9228, 0.1098, 0.8983, 0.1347, 0.9006, 0.1338, 0.9226, 0.1338, 0.9226, 0.1347, 0.9006, 0.1624, 0.9023, 0.1615, 0.9234, 0.1615, 0.9234, 0.1624, 0.9023, 0.1854, 0.9029, 0.1844, 0.9249, 0.3255, 0.7261, 0.3459, 0.7215, 0.3473, 0.7449, 0.3245, 0.75, 0.3245, 0.75, 0.3473, 0.7449, 0.3544, 0.7717, 0.3284, 0.7775, 0.3284, 0.7775, 0.3544, 0.7717, 0.3653, 0.7947, 0.3361, 0.8013, 0.5148, 0.8688, 0.5168, 0.8994, 0.492, 0.9052, 0.4897, 0.8721, 0.4701, 0.8727, 0.4724, 0.9064, 0.4606, 0.9104, 0.4582, 0.875, 0.2386, 0.8102, 0.2342, 0.778, 0.2512, 0.7803, 0.2555, 0.8119, 0.456, 0.7326, 0.4677, 0.7063, 0.4923, 0.7103, 0.4815, 0.7346, 0.4815, 0.7346, 0.4923, 0.7103, 0.517, 0.7229, 0.5074, 0.7446, 0.5074, 0.7446, 0.517, 0.7229, 0.5353, 0.7409, 0.5269, 0.7598, 0.1098, 0.8983, 0.1119, 0.8739, 0.1366, 0.8789, 0.1347, 0.9006, 0.1347, 0.9006, 0.1366, 0.8789, 0.1642, 0.8815, 0.1624, 0.9023, 0.1624, 0.9023, 0.1642, 0.8815, 0.1873, 0.8811, 0.1854, 0.9029, 0.3459, 0.7215, 0.3652, 0.7143, 0.3689, 0.7368, 0.3473, 0.7449, 0.3473, 0.7449, 0.3689, 0.7368, 0.3791, 0.7624, 0.3544, 0.7717, 0.3544, 0.7717, 0.3791, 0.7624, 0.3931, 0.7843, 0.3653, 0.7947, 0.5168, 0.8994, 0.5202, 0.9287, 0.4956, 0.9369, 0.492, 0.9052, 0.4724, 0.9064, 0.4761, 0.9387, 0.4645, 0.9444, 0.4606, 0.9104, 0.2112, 0.8133, 0.2015, 0.789, 0.2211, 0.7846, 0.2307, 0.8085, 0.2307, 0.8085, 0.2211, 0.7846, 0.2441, 0.7706, 0.2529, 0.7927, 0.4923, 0.7103, 0.5064, 0.6882, 0.5296, 0.7034, 0.517, 0.7229, 0.517, 0.7229, 0.5296, 0.7034, 0.5462, 0.7238, 0.5353, 0.7409, 0.2313, 0.7112, 0.2344, 0.6875, 0.2588, 0.6949, 0.256, 0.7161, 0.256, 0.7161, 0.2588, 0.6949, 0.2863, 0.6984, 0.2836, 0.7187, 0.2836, 0.7187, 0.2863, 0.6984, 0.3095, 0.6971, 0.3066, 0.7183, 0.3482, 0.6911, 0.3663, 0.6813, 0.3721, 0.7026, 0.3519, 0.7136, 0.3519, 0.7136, 0.3721, 0.7026, 0.3852, 0.7267, 0.3621, 0.7392, 0.3621, 0.7392, 0.3852, 0.7267, 0.4021, 0.747, 0.3761, 0.7611, 0.3326, 0.7644, 0.3372, 0.7919, 0.313, 0.8023, 0.308, 0.7726, 0.4021, 0.7776, 0.4307, 0.7621, 0.4402, 0.771, 0.4102, 0.7873, 0.3007, 0.1658, 0.2921, 0.1384, 0.3119, 0.1345, 0.3204, 0.1614, 0.3204, 0.1614, 0.3119, 0.1345, 0.3355, 0.1226, 0.3433, 0.1474, 0.6056, 0.06506, 0.6228, 0.04578, 0.644, 0.06304, 0.6288, 0.08018, 0.6288, 0.08018, 0.644, 0.06304, 0.6588, 0.08558, 0.6454, 0.1006, 0.3336, 0.06435, 0.3377, 0.04179, 0.3617, 0.05154, 0.358, 0.07174, 0.358, 0.07174, 0.3617, 0.05154, 0.389, 0.05592, 0.3855, 0.07526, 0.3855, 0.07526, 0.389, 0.05592, 0.4124, 0.05376, 0.4087, 0.07396, 0.4655, 0.0581, 0.482, 0.04593, 0.4897, 0.06587, 0.4713, 0.07946, 0.4713, 0.07946, 0.4897, 0.06587, 0.5054, 0.088, 0.4844, 0.1035, 0.4844, 0.1035, 0.5054, 0.088, 0.5249, 0.1064, 0.5013, 0.1239, 0.4364, 0.1688, 0.4423, 0.194, 0.4186, 0.2064, 0.4123, 0.1791, 0.5299, 0.1389, 0.556, 0.1197, 0.5668, 0.1276, 0.5395, 0.1478, 0.1448, 0.1027, 0.1374, 0.07277, 0.1573, 0.06951, 0.1646, 0.09889, 0.1646, 0.09889, 0.1573, 0.06951, 0.1815, 0.05974, 0.1882, 0.08692, 0.491, 0.03803, 0.511, 0.02181, 0.53, 0.04087, 0.5123, 0.05529, 0.5123, 0.05529, 0.53, 0.04087, 0.5425, 0.06521, 0.527, 0.07783, 0.04629, 0.06504, 0.0513, 0.04394, 0.07478, 0.05589, 0.07029, 0.07479, 0.07029, 0.07479, 0.07478, 0.05589, 0.1019, 0.06108, 0.09761, 0.07917, 0.504, 0.0727, 0.4991, 0.08758, 0.4719, 0.08283, 0.4771, 0.06728, 0.4771, 0.06728, 0.4719, 0.08283, 0.4485, 0.06985, 0.4543, 0.05248, 0.313, 0.06122, 0.3293, 0.04521, 0.3473, 0.06505, 0.3287, 0.08335, 0.3287, 0.08335, 0.3473, 0.06505, 0.3692, 0.08115, 0.3482, 0.1017, 0.4407, 0.006415, 0.4476, 0.02895, 0.4245, 0.04323, 0.417, 0.01886, 0.2072, 0.08246, 0.2303, 0.05976, 0.2423, 0.06661, 0.218, 0.09043, 0.1374, 0.07277, 0.1312, 0.04072, 0.1513, 0.0381, 0.1573, 0.06951, 0.1573, 0.06951, 0.1513, 0.0381, 0.1759, 0.0307, 0.1815, 0.05974, 0.511, 0.02181, 0.5333, 0.008933, 0.5499, 0.02942, 0.53, 0.04087, 0.53, 0.04087, 0.5499, 0.02942, 0.5599, 0.0552, 0.5425, 0.06521, 0.0513, 0.04394, 0.05712, 0.02465, 0.07999, 0.03863, 0.07478, 0.05589, 0.07478, 0.05589, 0.07999, 0.03863, 0.1069, 0.04455, 0.1019, 0.06108, 0.4991, 0.08758, 0.4948, 0.1043, 0.4675, 0.1003, 0.4719, 0.08283, 0.4719, 0.08283, 0.4675, 0.1003, 0.4435, 0.08935, 0.4485, 0.06985, 0.3293, 0.04521, 0.3432, 0.02704, 0.3632, 0.04429, 0.3473, 0.06505, 0.3473, 0.06505, 0.3632, 0.04429, 0.387, 0.05779, 0.3692, 0.08115, 0.3692, 0.08115, 0.387, 0.05779, 0.4083, 0.06394, 0.389, 0.08919, 0.2303, 0.05976, 0.25, 0.03401, 0.263, 0.03959, 0.2423, 0.06661, 0.9404, 0.08258, 0.9357, 0.04902, 0.9559, 0.04706, 0.9605, 0.07995, 0.9605, 0.07995, 0.9559, 0.04706, 0.9809, 0.04213, 0.9851, 0.07255, 0.8263, 0.03219, 0.8507, 0.02287, 0.8646, 0.0444, 0.8429, 0.05268, 0.8429, 0.05268, 0.8646, 0.0444, 0.8719, 0.07121, 0.8529, 0.07845, 0.6555, 0.03706, 0.662, 0.01993, 0.6842, 0.03569, 0.6784, 0.05103, 0.6784, 0.05103, 0.6842, 0.03569, 0.7109, 0.04227, 0.7053, 0.05696, 0.7971, 0.03143, 0.7936, 0.04968, 0.7661, 0.04649, 0.7698, 0.02743, 0.7698, 0.02743, 0.7661, 0.04649, 0.7417, 0.03777, 0.7458, 0.01649, 0.8532, 0.1464, 0.8645, 0.1264, 0.8861, 0.1408, 0.8732, 0.1637, 0.8732, 0.1637, 0.8861, 0.1408, 0.9116, 0.1514, 0.8971, 0.1772, 0.8971, 0.1772, 0.9116, 0.1514, 0.934, 0.1555, 0.9183, 0.1833, 0.9461, 0.1534, 0.9621, 0.125, 0.9758, 0.1292, 0.959, 0.159, 0.6071, 0.8148, 0.6039, 0.7803, 0.6242, 0.779, 0.6273, 0.8129, 0.6273, 0.8129, 0.6242, 0.779, 0.6493, 0.7767, 0.6522, 0.8079, 0.5221, 0.7887, 0.5481, 0.7831, 0.5591, 0.8052, 0.5359, 0.8102, 0.5359, 0.8102, 0.5591, 0.8052, 0.5635, 0.8327, 0.5433, 0.837, 0.5433, 0.837, 0.5635, 0.8327, 0.5603, 0.858, 0.5421, 0.8619, 0.4882, 0.8123, 0.4854, 0.8326, 0.4623, 0.8349, 0.465, 0.8155, 0.465, 0.8155, 0.4623, 0.8349, 0.4347, 0.8326, 0.4375, 0.8123, 0.4375, 0.8123, 0.4347, 0.8326, 0.41, 0.8263, 0.4131, 0.8036, 0.5358, 0.8922, 0.5443, 0.8707, 0.5671, 0.882, 0.5575, 0.9066, 0.5575, 0.9066, 0.5671, 0.882, 0.5938, 0.8896, 0.5829, 0.9172, 0.5829, 0.9172, 0.5938, 0.8896, 0.6171, 0.8914, 0.6053, 0.9213, 0.6334, 0.8908, 0.6454, 0.8603, 0.6597, 0.863, 0.6471, 0.895, 0.09954, 0.9942, 0.09267, 0.9594, 0.1182, 0.9588, 0.1198, 0.9929, 0.1198, 0.9929, 0.1182, 0.9588, 0.1435, 0.959, 0.1449, 0.9906, 0.005695, 0.9204, 0.03294, 0.9186, 0.04086, 0.9409, 0.01665, 0.9425, 0.01665, 0.9425, 0.04086, 0.9409, 0.04228, 0.9686, 0.0211, 0.9699, 0.0211, 0.9699, 0.04228, 0.9686, 0.03681, 0.9941, 0.01784, 0.9953, 0.211, 0.8605, 0.2091, 0.8818, 0.1861, 0.8832, 0.1879, 0.8628, 0.1879, 0.8628, 0.1861, 0.8832, 0.1584, 0.8818, 0.1603, 0.8605, 0.1603, 0.8605, 0.1584, 0.8818, 0.1335, 0.8779, 0.1356, 0.8542, 0.01394, 0.8895, 0.01944, 0.8669, 0.04308, 0.875, 0.0368, 0.9008, 0.0368, 0.9008, 0.04308, 0.875, 0.07052, 0.8793, 0.06346, 0.9084, 0.06346, 0.9084, 0.07052, 0.8793, 0.09441, 0.8787, 0.08677, 0.9102, 0.09648, 0.9071, 0.1083, 0.8744, 0.1134, 0.8747, 0.1108, 0.9097, 0.08821, 0.9956, 0.08846, 0.9593, 0.09267, 0.9594, 0.09954, 0.9942, 0.596, 0.8179, 0.5926, 0.7817, 0.6039, 0.7803, 0.6071, 0.8148, 0.9295, 0.08726, 0.9246, 0.05205, 0.9357, 0.04902, 0.9404, 0.08258, 0.1268, 0.07902, 0.1203, 0.0454, 0.1312, 0.04072, 0.1374, 0.07277, 0.2864, 0.0331, 0.3094, 0.01434, 0.3204, 0.0223, 0.2984, 0.04019, 0.5564, 0.05696, 0.5762, 0.03465, 0.5883, 0.04174, 0.5693, 0.06301, 0.4409, 0.7056, 0.4572, 0.6801, 0.4701, 0.6862, 0.4546, 0.7105, 0.4284, 0.7338, 0.4409, 0.7056, 0.4546, 0.7105, 0.4427, 0.7374, 0.42, 0.7643, 0.4284, 0.7338, 0.4427, 0.7374, 0.4346, 0.7664, 0.4157, 0.7964, 0.42, 0.7643, 0.4346, 0.7664, 0.4305, 0.7971, 0.5149, 0.2066, 0.5149, 0.1733, 0.5298, 0.1739, 0.5298, 0.2057, 0.524, 0.2407, 0.5149, 0.2066, 0.5298, 0.2057, 0.5297, 0.2394, 0.5277, 0.2745, 0.524, 0.2407, 0.5297, 0.2394, 0.5419, 0.2704, 0.5401, 0.308, 0.5277, 0.2745, 0.5419, 0.2704, 0.5538, 0.3023, 0.5379, 0.841, 0.5215, 0.8087, 0.5352, 0.803, 0.5507, 0.8338, 0.5577, 0.8716, 0.5379, 0.841, 0.5507, 0.8338, 0.5697, 0.863, 0.5808, 0.9, 0.5577, 0.8716, 0.5697, 0.863, 0.5917, 0.89, 0.6067, 0.9257, 0.5808, 0.9, 0.5917, 0.89, 0.6163, 0.9145, 0.6536, 0.4475, 0.6253, 0.425, 0.6349, 0.4138, 0.6619, 0.4353, 0.6837, 0.4666, 0.6536, 0.4475, 0.6619, 0.4353, 0.6906, 0.4535, 0.7152, 0.4818, 0.6837, 0.4666, 0.6906, 0.4535, 0.7207, 0.468, 0.7476, 0.4929, 0.7152, 0.4818, 0.7207, 0.468, 0.7515, 0.4786, 0.4609, 0.833, 0.4282, 0.8262, 0.4322, 0.8119, 0.4633, 0.8184, 0.492, 0.8292, 0.4609, 0.833, 0.4633, 0.8184, 0.4927, 0.8254, 0.5247, 0.8334, 0.492, 0.8292, 0.4927, 0.8254, 0.5242, 0.8187, 0.5549, 0.8269, 0.5247, 0.8334, 0.5242, 0.8187, 0.5529, 0.8125, 0.9025, 0.4829, 0.8742, 0.4937, 0.8723, 0.4792, 0.8992, 0.469, 0.9283, 0.468, 0.9025, 0.4829, 0.8992, 0.469, 0.9239, 0.4548, 0.9514, 0.4492, 0.9283, 0.468, 0.9239, 0.4548, 0.9459, 0.4369, 0.8377, 0.3141, 0.8323, 0.3478, 0.8217, 0.3418, 0.8268, 0.3096, 0.6944, 0.795, 0.6904, 0.8303, 0.6796, 0.8258, 0.6833, 0.7922, 0.6968, 0.7588, 0.6944, 0.795, 0.6833, 0.7922, 0.6855, 0.7577, 0.6976, 0.7222, 0.6968, 0.7588, 0.6855, 0.7577, 0.6863, 0.7228, 0.6968, 0.6859, 0.6976, 0.7222, 0.6863, 0.7228, 0.6855, 0.6882, 0.7642, 0.297, 0.7666, 0.3324, 0.7553, 0.3348, 0.753, 0.301, 0.7584, 0.2658, 0.7642, 0.297, 0.753, 0.301, 0.7538, 0.2674, 0.755, 0.2313, 0.7584, 0.2658, 0.7538, 0.2674, 0.7442, 0.2384, 0.7482, 0.2021, 0.755, 0.2313, 0.7442, 0.2384, 0.7377, 0.2106, 0.689, 0.5621, 0.697, 0.5881, 0.6866, 0.5966, 0.6789, 0.5717, 0.6799, 0.5396, 0.689, 0.5621, 0.6789, 0.5717, 0.6702, 0.5503, 0.5031, 0.8195, 0.5133, 0.8009, 0.5228, 0.8122, 0.5131, 0.83, 0.5343, 0.5661, 0.5434, 0.5436, 0.5534, 0.554, 0.5448, 0.5756, 0.5296, 0.2435, 0.5374, 0.2173, 0.5479, 0.2268, 0.5404, 0.2517, 0.5232, 0.2727, 0.5296, 0.2435, 0.5404, 0.2517, 0.5343, 0.2796, 0.5183, 0.3046, 0.5232, 0.2727, 0.5343, 0.2796, 0.5296, 0.3099, 0.515, 0.3385, 0.5183, 0.3046, 0.5296, 0.3099, 0.5264, 0.3423, 0.5149, 0.698, 0.5166, 0.6625, 0.528, 0.6663, 0.5264, 0.7, 0.08846, 0.9593, 0.08648, 0.9227, 0.09794, 0.9248, 0.09267, 0.9594, 0.1709, 0.9865, 0.1693, 0.9523, 0.1887, 0.9508, 0.1869, 0.986, 0.4899, 0.8819, 0.4868, 0.8481, 0.5029, 0.8476, 0.506, 0.8821, 0.8232, 0.149, 0.8186, 0.1161, 0.8347, 0.1163, 0.8394, 0.1498, 0.01531, 0.05484, 0.009306, 0.02343, 0.0255, 0.02428, 0.03162, 0.0563, 0.417, 0.01886, 0.4245, 0.04323, 0.4053, 0.04665, 0.3977, 0.0218, 0.4123, 0.1791, 0.4186, 0.2064, 0.3993, 0.2094, 0.3929, 0.1816, 0.308, 0.7726, 0.313, 0.8023, 0.2936, 0.8047, 0.2885, 0.7744, 0.492, 0.9052, 0.4956, 0.9369, 0.4761, 0.9387, 0.4724, 0.9064, 0.4897, 0.8721, 0.492, 0.9052, 0.4724, 0.9064, 0.4701, 0.8727, 0.813, 0.7018, 0.8137, 0.7357, 0.7941, 0.7363, 0.7934, 0.7017, 0.8664, 0.3901, 0.8657, 0.4243, 0.8461, 0.4242, 0.8468, 0.3894, 0.8687, 0.3563, 0.8664, 0.3901, 0.8468, 0.3894, 0.8445, 0.3542, 0.8723, 0.3233, 0.8687, 0.3563, 0.8445, 0.3542, 0.8528, 0.3212, 0.8773, 0.2918, 0.8723, 0.3233, 0.8528, 0.3212, 0.8579, 0.2892, 0.3596, 0.8034, 0.3533, 0.8328, 0.334, 0.8302, 0.3404, 0.8001, 0.3671, 0.7764, 0.3596, 0.8034, 0.3404, 0.8001, 0.348, 0.7727, 0.2573, 0.8017, 0.2493, 0.7775, 0.2684, 0.7736, 0.2765, 0.7983, 0.2642, 0.8288, 0.2573, 0.8017, 0.2765, 0.7983, 0.2835, 0.826, 0.7101, 0.1872, 0.7045, 0.1576, 0.7238, 0.1547, 0.7296, 0.185, 0.7144, 0.2188, 0.7101, 0.1872, 0.7296, 0.185, 0.734, 0.2172, 0.7174, 0.2518, 0.7144, 0.2188, 0.734, 0.2172, 0.7369, 0.2509, 0.7188, 0.2858, 0.7174, 0.2518, 0.7369, 0.2509, 0.7384, 0.2854, 0.7498, 0.7276, 0.7498, 0.6935, 0.7694, 0.6931, 0.7694, 0.728, 0.7483, 0.7615, 0.7498, 0.7276, 0.7694, 0.728, 0.7734, 0.7632, 0.7454, 0.7946, 0.7483, 0.7615, 0.7734, 0.7632, 0.7649, 0.7962, 0.741, 0.8261, 0.7454, 0.7946, 0.7649, 0.7962, 0.7605, 0.8284, 0.8826, 0.3395, 0.8883, 0.3099, 0.9077, 0.3122, 0.902, 0.3423, 0.8757, 0.3666, 0.8826, 0.3395, 0.902, 0.3423, 0.8949, 0.37, 0.8677, 0.3908, 0.8757, 0.3666, 0.8949, 0.37, 0.8867, 0.3946, 0.34, 0.2623, 0.3343, 0.2936, 0.3178, 0.2952, 0.3236, 0.2632, 0.1971, 0.7456, 0.1927, 0.7785, 0.1764, 0.7794, 0.1808, 0.7459, 0.2001, 0.7118, 0.1971, 0.7456, 0.1808, 0.7459, 0.1838, 0.7114, 0.2016, 0.6776, 0.2001, 0.7118, 0.1838, 0.7114, 0.1854, 0.6766, 0.2016, 0.6437, 0.2016, 0.6776, 0.1854, 0.6766, 0.1854, 0.642, 0.2698, 0.2571, 0.2713, 0.2903, 0.2551, 0.2886, 0.2536, 0.2548, 0.2669, 0.2254, 0.2698, 0.2571, 0.2536, 0.2548, 0.248, 0.2209, 0.2625, 0.1956, 0.2669, 0.2254, 0.248, 0.2209, 0.2461, 0.192, 0.2568, 0.1682, 0.2625, 0.1956, 0.2461, 0.192, 0.2403, 0.1641, 0.3615, 0.6365, 0.3324, 0.6187, 0.3395, 0.6094, 0.3691, 0.6276, 0.3882, 0.6578, 0.3615, 0.6365, 0.3691, 0.6276, 0.3963, 0.6493, 0.4121, 0.6821, 0.3882, 0.6578, 0.3963, 0.6493, 0.4208, 0.6741, 0.433, 0.7092, 0.4121, 0.6821, 0.4208, 0.6741, 0.442, 0.7017, 0.4611, 0.1758, 0.4438, 0.1465, 0.4528, 0.139, 0.4705, 0.1689, 0.2093, 0.225, 0.2153, 0.1977, 0.2316, 0.1935, 0.2255, 0.2214, 0.2047, 0.2548, 0.2093, 0.225, 0.2255, 0.2214, 0.2208, 0.2518, 0.2016, 0.2865, 0.2047, 0.2548, 0.2208, 0.2518, 0.2176, 0.2841, 0.2016, 0.6436, 0.2031, 0.6105, 0.2192, 0.6081, 0.2176, 0.6418, 0.1693, 0.9523, 0.1693, 0.9184, 0.1853, 0.9166, 0.1887, 0.9508])
me_torus.materials.append(mat_boia)
me_torus.update()

# ---- objects
ob_light = bpy.data.objects.new('Light', light_light)
ob_camera = bpy.data.objects.new('Camera', cam_camera)
ob_torus = bpy.data.objects.new('Torus', me_torus)

# ---- transforms, parenting, visibility, modifiers, constraints
ob_light.location = (4.076, 1.005, 5.904)
ob_light.rotation_euler = (0.6503, 0.05522, 1.866)
ob_light.lock_rotations_4d = False
ob_light.empty_display_type = 'ARROWS'
ob_light.color = (0.0, 0.0, 0.0, 0.0)
ob_light.lineart.crease_threshold = 0.0
ob_camera.location = (7.359, -6.926, 4.958)
ob_camera.rotation_euler = (1.109, 0.0, 0.8149)
ob_camera.lock_rotations_4d = False
ob_camera.empty_display_type = 'ARROWS'
ob_camera.color = (0.0, 0.0, 0.0, 0.0)
ob_camera.display_type = 'WIRE'
ob_camera.lineart.crease_threshold = 0.0
ob_torus.location = (0.0, 0.0, 0.0)

# ---- collection membership
col_collection.objects.link(ob_light)
col_collection.objects.link(ob_camera)
col_collection.objects.link(ob_torus)

# ---- scene / render settings (as saved in the file)
scene.camera = ob_camera
scene.frame_start = 1; scene.frame_end = 250; scene.frame_set(1)
scene.render.engine = 'BLENDER_EEVEE_NEXT'
scene.cycles.sampling_pattern = 'TABULATED_SOBOL'
bpy.context.view_layer.update()
